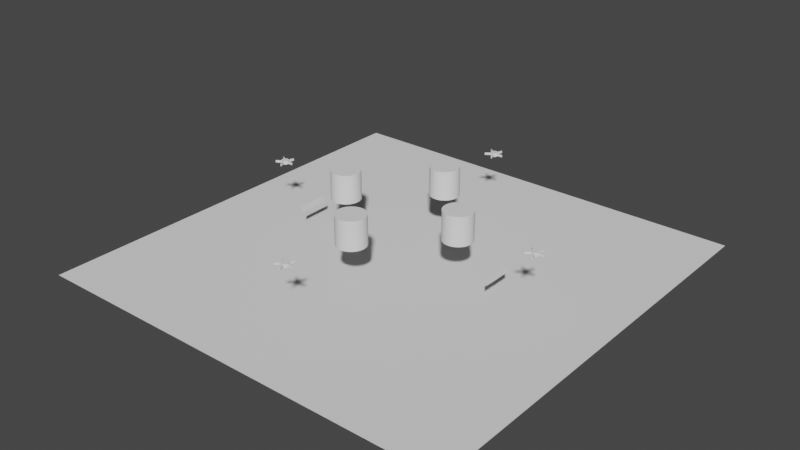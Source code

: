 # Source: fourFans_AMI_wall_large_.blend  (saved by Blender 2.93.20; exported with 4.5.12 LTS)
import bpy
from mathutils import Matrix  # noqa: F401  (used for matrix-valued properties, if any)

bpy.ops.wm.read_factory_settings(use_empty=True)
scene = bpy.context.scene
scene.name = 'Scene'

# ---- collections
col_fans = bpy.data.collections.new('fans'); scene.collection.children.link(col_fans)
col_ami = bpy.data.collections.new('AMI'); scene.collection.children.link(col_ami)

# ---- world
world_world = bpy.data.worlds.new('World'); scene.world = world_world
world_world.use_nodes = True; world_world.node_tree.nodes.clear()
_N = world_world.node_tree.nodes; _L = world_world.node_tree.links
n0 = _N.new('ShaderNodeOutputWorld'); n0.name = 'World Output'; n0.location = (300, 300)
n1 = _N.new('ShaderNodeBackground'); n1.name = 'Background'; n1.location = (10, 300)
n1.inputs[0].default_value = (0.05088, 0.05088, 0.05088, 1.0)
_L.new(n1.outputs[0], n0.inputs[0])
n0.is_active_output = True
world_world.color = (0.05088, 0.05088, 0.05088)
world_world.use_sun_shadow = False
world_world.sun_shadow_jitter_overblur = 0.0

# ---- meshes
me_cylinder = bpy.data.meshes.new('Cylinder')
me_cylinder.from_pydata([(0.009333, 0.04697, -0.01519), (2.974e-10, 0.04051, 0.025), (0.02006, 0.04348, -0.01519), (0.02381, 0.03277, 0.025), (0.04755, 0.005637, -0.01519), (0.03853, 0.01252, 0.025), (0.04755, -0.005637, -0.01519), (0.03853, -0.01252, 0.025), (0.02006, -0.04348, -0.01519), (0.02381, -0.03277, 0.025), (0.009333, -0.04697, -0.01519), (-4.074e-09, -0.04051, 0.025), (-0.03516, -0.03251, -0.01519), (-0.02381, -0.03277, 0.025), (-0.04178, -0.02339, -0.01519), (-0.03853, -0.01252, 0.025), (-0.04178, 0.02339, -0.01519), (-0.03853, 0.01252, 0.025), (-0.03516, 0.03251, -0.01519), (-0.02381, 0.03277, 0.025), (0.02006, 0.04348, 0.01519), (0.009333, 0.04697, 0.01519), (0.04755, 0.005637, 0.01519), (0.04755, -0.005637, 0.01519), (0.02006, -0.04348, 0.01519), (0.009333, -0.04697, 0.01519), (-0.03516, -0.03251, 0.01519), (-0.04178, -0.02339, 0.01519), (-0.04178, 0.02339, 0.01519), (-0.03516, 0.03251, 0.01519), (0.02381, 0.03277, 0.019), (2.25e-10, 0.04051, 0.019), (0.03853, 0.01252, 0.019), (0.03853, -0.01252, 0.019), (0.02381, -0.03277, 0.019), (-4.146e-09, -0.04051, 0.019), (-0.02381, -0.03277, 0.019), (-0.03853, -0.01252, 0.019), (-0.03853, 0.01252, 0.019), (-0.02381, 0.03277, 0.019), (0.0, 0.05, -0.025), (0.02939, 0.04045, -0.025), (0.02939, 0.04045, 0.025), (0.0, 0.05, 0.025), (0.04755, 0.01545, 0.025), (0.04755, 0.01545, -0.025), (0.04755, -0.01545, -0.025), (0.04755, -0.01545, 0.025), (0.02939, -0.04045, 0.025), (0.02939, -0.04045, -0.025), (-4.371e-09, -0.05, -0.025), (-4.371e-09, -0.05, 0.025), (-0.02939, -0.04045, 0.025), (-0.02939, -0.04045, -0.025), (-0.04755, -0.01545, -0.025), (-0.04755, -0.01545, 0.025), (-0.04755, 0.01545, 0.025), (-0.04755, 0.01545, -0.025), (-0.02939, 0.04045, -0.025), (-0.02939, 0.04045, 0.025), (0.03405, 0.1231, -0.01519), (0.04478, 0.1196, -0.01519), (0.04478, 0.1196, 0.01519), (0.03405, 0.1231, 0.01519), (0.1276, 0.005637, 0.01519), (0.1276, 0.005637, -0.01519), (0.1276, -0.005637, -0.01519), (0.1276, -0.005637, 0.01519), (0.04478, -0.1196, 0.01519), (0.04478, -0.1196, -0.01519), (0.03405, -0.1231, -0.01519), (0.03405, -0.1231, 0.01519), (-0.09988, -0.07953, 0.01519), (-0.09988, -0.07953, -0.01519), (-0.1065, -0.07041, -0.01519), (-0.1065, -0.07041, 0.01519), (-0.1065, 0.07041, 0.01519), (-0.1065, 0.07041, -0.01519), (-0.09988, 0.07953, -0.01519), (-0.09988, 0.07953, 0.01519), (0.03405, 0.1231, -0.01519), (0.04478, 0.1196, -0.01519), (0.04478, 0.1196, 0.01519), (0.03405, 0.1231, 0.01519), (0.1276, 0.005637, 0.01519), (0.1276, 0.005637, -0.01519), (0.1276, -0.005637, -0.01519), (0.1276, -0.005637, 0.01519), (0.04478, -0.1196, 0.01519), (0.04478, -0.1196, -0.01519), (0.03405, -0.1231, -0.01519), (0.03405, -0.1231, 0.01519), (-0.09988, -0.07953, 0.01519), (-0.09988, -0.07953, -0.01519), (-0.1065, -0.07041, -0.01519), (-0.1065, -0.07041, 0.01519), (-0.1065, 0.07041, 0.01519), (-0.1065, 0.07041, -0.01519), (-0.09988, 0.07953, -0.01519), (-0.09988, 0.07953, 0.01519), (-0.09988, -0.07953, 0.0), (-0.1065, -0.07041, 0.0), (-0.1032, -0.07497, 0.01519), (-0.1032, -0.07497, -0.01519)], [], [(18, 16, 77, 78), (41, 42, 44, 45), (0, 21, 63, 60), (46, 47, 48, 49), (10, 8, 69, 70), (50, 51, 52, 53), (16, 28, 76, 77), (54, 55, 56, 57), (13, 11, 35, 36), (21, 20, 62, 63), (58, 59, 43, 40), (40, 41, 45, 46, 49, 50, 53, 54, 57, 58), (1, 3, 42, 43), (3, 5, 44, 42), (5, 7, 47, 44), (7, 9, 48, 47), (9, 11, 51, 48), (11, 13, 52, 51), (13, 15, 55, 52), (15, 17, 56, 55), (17, 19, 59, 56), (19, 1, 43, 59), (7, 5, 32, 33), (1, 19, 39, 31), (15, 13, 36, 37), (9, 7, 33, 34), (3, 1, 31, 30), (17, 15, 37, 38), (11, 9, 34, 35), (5, 3, 30, 32), (19, 17, 38, 39), (0, 2, 41, 40), (20, 21, 43, 42), (21, 0, 40, 43), (2, 20, 42, 41), (22, 4, 45, 44), (4, 6, 46, 45), (23, 22, 44, 47), (6, 23, 47, 46), (24, 8, 49, 48), (8, 10, 50, 49), (25, 24, 48, 51), (10, 25, 51, 50), (26, 12, 53, 52), (12, 14, 54, 53), (27, 26, 52, 55), (14, 27, 55, 54), (28, 16, 57, 56), (16, 18, 58, 57), (29, 28, 56, 59), (18, 29, 59, 58), (61, 60, 80, 81), (67, 66, 86, 87), (72, 75, 95, 102, 92), (64, 67, 87, 84), (74, 73, 93, 103, 94), (24, 25, 71, 68), (20, 2, 61, 62), (28, 29, 79, 76), (25, 10, 70, 71), (4, 22, 64, 65), (29, 18, 78, 79), (12, 26, 72, 73), (6, 4, 65, 66), (14, 12, 73, 74), (22, 23, 67, 64), (26, 27, 75, 72), (23, 6, 66, 67), (2, 0, 60, 61), (27, 14, 74, 75), (8, 24, 68, 69), (80, 83, 82, 81), (85, 84, 87, 86), (89, 88, 91, 90), (93, 100, 92, 102, 95, 101, 94, 103), (97, 96, 99, 98), (75, 74, 94, 101, 95), (69, 68, 88, 89), (63, 62, 82, 83), (77, 76, 96, 97), (70, 69, 89, 90), (60, 63, 83, 80), (78, 77, 97, 98), (68, 71, 91, 88), (62, 61, 81, 82), (76, 79, 99, 96), (71, 70, 90, 91), (65, 64, 84, 85), (79, 78, 98, 99), (73, 72, 92, 100, 93), (66, 65, 85, 86), (3, 1, 19, 17, 15, 13, 11, 9, 7, 5)])
_uv = me_cylinder.uv_layers.new(name='UVMap')
_uv.uv.foreach_set('vector', [0.1318, 0.5981, 0.1682, 0.5981, 0.1682, 0.5981, 0.1318, 0.5981, 0.9, 0.5, 0.9, 1.0, 0.8, 1.0, 0.8, 0.5, 0.9682, 0.5981, 0.9682, 0.9019, 0.9682, 0.9019, 0.9682, 0.5981, 0.7, 0.5, 0.7, 1.0, 0.6, 1.0, 0.6, 0.5, 0.5318, 0.5981, 0.5682, 0.5981, 0.5682, 0.5981, 0.5318, 0.5981, 0.5, 0.5, 0.5, 1.0, 0.4, 1.0, 0.4, 0.5, 0.1682, 0.5981, 0.1682, 0.9019, 0.1682, 0.9019, 0.1682, 0.5981, 0.3, 0.5, 0.3, 1.0, 0.2, 1.0, 0.2, 0.5, 0.1357, 0.09269, 0.25, 0.05556, 0.25, 0.05556, 0.1357, 0.09269, 0.9682, 0.9019, 0.9318, 0.9019, 0.9318, 0.9019, 0.9682, 0.9019, 0.1, 0.5, 0.1, 1.0, -7.451e-08, 1.0, -7.451e-08, 0.5, 0.75, 0.49, 0.8911, 0.4442, 0.9783, 0.3242, 0.9783, 0.1758, 0.8911, 0.05584, 0.75, 0.01, 0.6089, 0.05584, 0.5217, 0.1758, 0.5217, 0.3242, 0.6089, 0.4442, 0.25, 0.4444, 0.3643, 0.4073, 0.3911, 0.4442, 0.25, 0.49, 0.3643, 0.4073, 0.4349, 0.3101, 0.4783, 0.3242, 0.3911, 0.4442, 0.4349, 0.3101, 0.4349, 0.1899, 0.4783, 0.1758, 0.4783, 0.3242, 0.4349, 0.1899, 0.3643, 0.09269, 0.3911, 0.05584, 0.4783, 0.1758, 0.3643, 0.09269, 0.25, 0.05556, 0.25, 0.01, 0.3911, 0.05584, 0.25, 0.05556, 0.1357, 0.09269, 0.1089, 0.05584, 0.25, 0.01, 0.1357, 0.09269, 0.06507, 0.1899, 0.02175, 0.1758, 0.1089, 0.05584, 0.06507, 0.1899, 0.06507, 0.3101, 0.02175, 0.3242, 0.02175, 0.1758, 0.06507, 0.3101, 0.1357, 0.4073, 0.1089, 0.4442, 0.02175, 0.3242, 0.1357, 0.4073, 0.25, 0.4444, 0.25, 0.49, 0.1089, 0.4442, 0.4349, 0.1899, 0.4349, 0.3101, 0.4349, 0.3101, 0.4349, 0.1899, 0.25, 0.4444, 0.1357, 0.4073, 0.1357, 0.4073, 0.25, 0.4444, 0.06507, 0.1899, 0.1357, 0.09269, 0.1357, 0.09269, 0.06507, 0.1899, 0.3643, 0.09269, 0.4349, 0.1899, 0.4349, 0.1899, 0.3643, 0.09269, 0.3643, 0.4073, 0.25, 0.4444, 0.25, 0.4444, 0.3643, 0.4073, 0.06507, 0.3101, 0.06507, 0.1899, 0.06507, 0.1899, 0.06507, 0.3101, 0.25, 0.05556, 0.3643, 0.09269, 0.3643, 0.09269, 0.25, 0.05556, 0.4349, 0.3101, 0.3643, 0.4073, 0.3643, 0.4073, 0.4349, 0.3101, 0.1357, 0.4073, 0.06507, 0.3101, 0.06507, 0.3101, 0.1357, 0.4073, 0.9682, 0.5981, 0.9318, 0.5981, 0.9, 0.5, 1.0, 0.5, 0.9318, 0.9019, 0.9682, 0.9019, 1.0, 1.0, 0.9, 1.0, 0.9682, 0.9019, 0.9682, 0.5981, 1.0, 0.5, 1.0, 1.0, 0.9318, 0.5981, 0.9318, 0.9019, 0.9, 1.0, 0.9, 0.5, 0.7682, 0.9019, 0.7682, 0.5981, 0.8, 0.5, 0.8, 1.0, 0.7682, 0.5981, 0.7318, 0.5981, 0.7, 0.5, 0.8, 0.5, 0.7318, 0.9019, 0.7682, 0.9019, 0.8, 1.0, 0.7, 1.0, 0.7318, 0.5981, 0.7318, 0.9019, 0.7, 1.0, 0.7, 0.5, 0.5682, 0.9019, 0.5682, 0.5981, 0.6, 0.5, 0.6, 1.0, 0.5682, 0.5981, 0.5318, 0.5981, 0.5, 0.5, 0.6, 0.5, 0.5318, 0.9019, 0.5682, 0.9019, 0.6, 1.0, 0.5, 1.0, 0.5318, 0.5981, 0.5318, 0.9019, 0.5, 1.0, 0.5, 0.5, 0.3682, 0.9019, 0.3682, 0.5981, 0.4, 0.5, 0.4, 1.0, 0.3682, 0.5981, 0.3318, 0.5981, 0.3, 0.5, 0.4, 0.5, 0.3318, 0.9019, 0.3682, 0.9019, 0.4, 1.0, 0.3, 1.0, 0.3318, 0.5981, 0.3318, 0.9019, 0.3, 1.0, 0.3, 0.5, 0.1682, 0.9019, 0.1682, 0.5981, 0.2, 0.5, 0.2, 1.0, 0.1682, 0.5981, 0.1318, 0.5981, 0.1, 0.5, 0.2, 0.5, 0.1318, 0.9019, 0.1682, 0.9019, 0.2, 1.0, 0.1, 1.0, 0.1318, 0.5981, 0.1318, 0.9019, 0.1, 1.0, 0.1, 0.5, 0.9318, 0.5981, 0.9682, 0.5981, 0.9682, 0.5981, 0.9318, 0.5981, 0.7318, 0.9019, 0.7318, 0.5981, 0.7318, 0.5981, 0.7318, 0.9019, 0.3682, 0.9019, 0.3318, 0.9019, 0.3318, 0.9019, 0.35, 0.9019, 0.3682, 0.9019, 0.7682, 0.9019, 0.7318, 0.9019, 0.7318, 0.9019, 0.7682, 0.9019, 0.3318, 0.5981, 0.3682, 0.5981, 0.3682, 0.5981, 0.35, 0.5981, 0.3318, 0.5981, 0.5682, 0.9019, 0.5318, 0.9019, 0.5318, 0.9019, 0.5682, 0.9019, 0.9318, 0.9019, 0.9318, 0.5981, 0.9318, 0.5981, 0.9318, 0.9019, 0.1682, 0.9019, 0.1318, 0.9019, 0.1318, 0.9019, 0.1682, 0.9019, 0.5318, 0.9019, 0.5318, 0.5981, 0.5318, 0.5981, 0.5318, 0.9019, 0.7682, 0.5981, 0.7682, 0.9019, 0.7682, 0.9019, 0.7682, 0.5981, 0.1318, 0.9019, 0.1318, 0.5981, 0.1318, 0.5981, 0.1318, 0.9019, 0.3682, 0.5981, 0.3682, 0.9019, 0.3682, 0.9019, 0.3682, 0.5981, 0.7318, 0.5981, 0.7682, 0.5981, 0.7682, 0.5981, 0.7318, 0.5981, 0.3318, 0.5981, 0.3682, 0.5981, 0.3682, 0.5981, 0.3318, 0.5981, 0.7682, 0.9019, 0.7318, 0.9019, 0.7318, 0.9019, 0.7682, 0.9019, 0.3682, 0.9019, 0.3318, 0.9019, 0.3318, 0.9019, 0.3682, 0.9019, 0.7318, 0.9019, 0.7318, 0.5981, 0.7318, 0.5981, 0.7318, 0.9019, 0.9318, 0.5981, 0.9682, 0.5981, 0.9682, 0.5981, 0.9318, 0.5981, 0.3318, 0.9019, 0.3318, 0.5981, 0.3318, 0.5981, 0.3318, 0.9019, 0.5682, 0.5981, 0.5682, 0.9019, 0.5682, 0.9019, 0.5682, 0.5981, 0.9682, 0.5981, 0.9682, 0.9019, 0.9318, 0.9019, 0.9318, 0.5981, 0.7682, 0.5981, 0.7682, 0.9019, 0.7318, 0.9019, 0.7318, 0.5981, 0.5682, 0.5981, 0.5682, 0.9019, 0.5318, 0.9019, 0.5318, 0.5981, 0.3682, 0.5981, 0.3682, 0.75, 0.3682, 0.9019, 0.35, 0.9019, 0.3318, 0.9019, 0.3318, 0.75, 0.3318, 0.5981, 0.35, 0.5981, 0.1682, 0.5981, 0.1682, 0.9019, 0.1318, 0.9019, 0.1318, 0.5981, 0.3318, 0.9019, 0.3318, 0.5981, 0.3318, 0.5981, 0.3318, 0.75, 0.3318, 0.9019, 0.5682, 0.5981, 0.5682, 0.9019, 0.5682, 0.9019, 0.5682, 0.5981, 0.9682, 0.9019, 0.9318, 0.9019, 0.9318, 0.9019, 0.9682, 0.9019, 0.1682, 0.5981, 0.1682, 0.9019, 0.1682, 0.9019, 0.1682, 0.5981, 0.5318, 0.5981, 0.5682, 0.5981, 0.5682, 0.5981, 0.5318, 0.5981, 0.9682, 0.5981, 0.9682, 0.9019, 0.9682, 0.9019, 0.9682, 0.5981, 0.1318, 0.5981, 0.1682, 0.5981, 0.1682, 0.5981, 0.1318, 0.5981, 0.5682, 0.9019, 0.5318, 0.9019, 0.5318, 0.9019, 0.5682, 0.9019, 0.9318, 0.9019, 0.9318, 0.5981, 0.9318, 0.5981, 0.9318, 0.9019, 0.1682, 0.9019, 0.1318, 0.9019, 0.1318, 0.9019, 0.1682, 0.9019, 0.5318, 0.9019, 0.5318, 0.5981, 0.5318, 0.5981, 0.5318, 0.9019, 0.7682, 0.5981, 0.7682, 0.9019, 0.7682, 0.9019, 0.7682, 0.5981, 0.1318, 0.9019, 0.1318, 0.5981, 0.1318, 0.5981, 0.1318, 0.9019, 0.3682, 0.5981, 0.3682, 0.9019, 0.3682, 0.9019, 0.3682, 0.75, 0.3682, 0.5981, 0.7318, 0.5981, 0.7682, 0.5981, 0.7682, 0.5981, 0.7318, 0.5981, 0.3643, 0.4073, 0.25, 0.4444, 0.1357, 0.4073, 0.06507, 0.3101, 0.06507, 0.1899, 0.1357, 0.09269, 0.25, 0.05556, 0.3643, 0.09269, 0.4349, 0.1899, 0.4349, 0.3101])
me_cylinder.use_remesh_fix_poles = True
me_cylinder.use_remesh_preserve_attributes = False
me_cylinder.update()
me_cylinder_001 = bpy.data.meshes.new('Cylinder.001')
me_cylinder_001.from_pydata([(0.009333, 0.04697, -0.01519), (2.974e-10, 0.04051, 0.025), (0.02006, 0.04348, -0.01519), (0.02381, 0.03277, 0.025), (0.04755, 0.005637, -0.01519), (0.03853, 0.01252, 0.025), (0.04755, -0.005637, -0.01519), (0.03853, -0.01252, 0.025), (0.02006, -0.04348, -0.01519), (0.02381, -0.03277, 0.025), (0.009333, -0.04697, -0.01519), (-4.074e-09, -0.04051, 0.025), (-0.03516, -0.03251, -0.01519), (-0.02381, -0.03277, 0.025), (-0.04178, -0.02339, -0.01519), (-0.03853, -0.01252, 0.025), (-0.04178, 0.02339, -0.01519), (-0.03853, 0.01252, 0.025), (-0.03516, 0.03251, -0.01519), (-0.02381, 0.03277, 0.025), (0.02006, 0.04348, 0.01519), (0.009333, 0.04697, 0.01519), (0.04755, 0.005637, 0.01519), (0.04755, -0.005637, 0.01519), (0.02006, -0.04348, 0.01519), (0.009333, -0.04697, 0.01519), (-0.03516, -0.03251, 0.01519), (-0.04178, -0.02339, 0.01519), (-0.04178, 0.02339, 0.01519), (-0.03516, 0.03251, 0.01519), (0.02381, 0.03277, 0.019), (2.25e-10, 0.04051, 0.019), (0.03853, 0.01252, 0.019), (0.03853, -0.01252, 0.019), (0.02381, -0.03277, 0.019), (-4.146e-09, -0.04051, 0.019), (-0.02381, -0.03277, 0.019), (-0.03853, -0.01252, 0.019), (-0.03853, 0.01252, 0.019), (-0.02381, 0.03277, 0.019), (0.0, 0.05, -0.025), (0.02939, 0.04045, -0.025), (0.02939, 0.04045, 0.025), (0.0, 0.05, 0.025), (0.04755, 0.01545, 0.025), (0.04755, 0.01545, -0.025), (0.04755, -0.01545, -0.025), (0.04755, -0.01545, 0.025), (0.02939, -0.04045, 0.025), (0.02939, -0.04045, -0.025), (-4.371e-09, -0.05, -0.025), (-4.371e-09, -0.05, 0.025), (-0.02939, -0.04045, 0.025), (-0.02939, -0.04045, -0.025), (-0.04755, -0.01545, -0.025), (-0.04755, -0.01545, 0.025), (-0.04755, 0.01545, 0.025), (-0.04755, 0.01545, -0.025), (-0.02939, 0.04045, -0.025), (-0.02939, 0.04045, 0.025), (0.03405, 0.1231, -0.01519), (0.04478, 0.1196, -0.01519), (0.04478, 0.1196, 0.01519), (0.03405, 0.1231, 0.01519), (0.1276, 0.005637, 0.01519), (0.1276, 0.005637, -0.01519), (0.1276, -0.005637, -0.01519), (0.1276, -0.005637, 0.01519), (0.04478, -0.1196, 0.01519), (0.04478, -0.1196, -0.01519), (0.03405, -0.1231, -0.01519), (0.03405, -0.1231, 0.01519), (-0.09988, -0.07953, 0.01519), (-0.09988, -0.07953, -0.01519), (-0.1065, -0.07041, -0.01519), (-0.1065, -0.07041, 0.01519), (-0.1065, 0.07041, 0.01519), (-0.1065, 0.07041, -0.01519), (-0.09988, 0.07953, -0.01519), (-0.09988, 0.07953, 0.01519), (0.03405, 0.1231, -0.01519), (0.04478, 0.1196, -0.01519), (0.04478, 0.1196, 0.01519), (0.03405, 0.1231, 0.01519), (0.1276, 0.005637, 0.01519), (0.1276, 0.005637, -0.01519), (0.1276, -0.005637, -0.01519), (0.1276, -0.005637, 0.01519), (0.04478, -0.1196, 0.01519), (0.04478, -0.1196, -0.01519), (0.03405, -0.1231, -0.01519), (0.03405, -0.1231, 0.01519), (-0.09988, -0.07953, 0.01519), (-0.09988, -0.07953, -0.01519), (-0.1065, -0.07041, -0.01519), (-0.1065, -0.07041, 0.01519), (-0.1065, 0.07041, 0.01519), (-0.1065, 0.07041, -0.01519), (-0.09988, 0.07953, -0.01519), (-0.09988, 0.07953, 0.01519), (-0.09988, -0.07953, 0.0), (-0.1065, -0.07041, 0.0), (-0.1032, -0.07497, 0.01519), (-0.1032, -0.07497, -0.01519)], [], [(18, 16, 77, 78), (41, 42, 44, 45), (0, 21, 63, 60), (46, 47, 48, 49), (10, 8, 69, 70), (50, 51, 52, 53), (16, 28, 76, 77), (54, 55, 56, 57), (13, 11, 35, 36), (21, 20, 62, 63), (58, 59, 43, 40), (40, 41, 45, 46, 49, 50, 53, 54, 57, 58), (1, 3, 42, 43), (3, 5, 44, 42), (5, 7, 47, 44), (7, 9, 48, 47), (9, 11, 51, 48), (11, 13, 52, 51), (13, 15, 55, 52), (15, 17, 56, 55), (17, 19, 59, 56), (19, 1, 43, 59), (7, 5, 32, 33), (1, 19, 39, 31), (15, 13, 36, 37), (9, 7, 33, 34), (3, 1, 31, 30), (17, 15, 37, 38), (11, 9, 34, 35), (5, 3, 30, 32), (19, 17, 38, 39), (0, 2, 41, 40), (20, 21, 43, 42), (21, 0, 40, 43), (2, 20, 42, 41), (22, 4, 45, 44), (4, 6, 46, 45), (23, 22, 44, 47), (6, 23, 47, 46), (24, 8, 49, 48), (8, 10, 50, 49), (25, 24, 48, 51), (10, 25, 51, 50), (26, 12, 53, 52), (12, 14, 54, 53), (27, 26, 52, 55), (14, 27, 55, 54), (28, 16, 57, 56), (16, 18, 58, 57), (29, 28, 56, 59), (18, 29, 59, 58), (61, 60, 80, 81), (67, 66, 86, 87), (72, 75, 95, 102, 92), (64, 67, 87, 84), (74, 73, 93, 103, 94), (24, 25, 71, 68), (20, 2, 61, 62), (28, 29, 79, 76), (25, 10, 70, 71), (4, 22, 64, 65), (29, 18, 78, 79), (12, 26, 72, 73), (6, 4, 65, 66), (14, 12, 73, 74), (22, 23, 67, 64), (26, 27, 75, 72), (23, 6, 66, 67), (2, 0, 60, 61), (27, 14, 74, 75), (8, 24, 68, 69), (80, 83, 82, 81), (85, 84, 87, 86), (89, 88, 91, 90), (93, 100, 92, 102, 95, 101, 94, 103), (97, 96, 99, 98), (75, 74, 94, 101, 95), (69, 68, 88, 89), (63, 62, 82, 83), (77, 76, 96, 97), (70, 69, 89, 90), (60, 63, 83, 80), (78, 77, 97, 98), (68, 71, 91, 88), (62, 61, 81, 82), (76, 79, 99, 96), (71, 70, 90, 91), (65, 64, 84, 85), (79, 78, 98, 99), (73, 72, 92, 100, 93), (66, 65, 85, 86), (3, 1, 19, 17, 15, 13, 11, 9, 7, 5)])
_uv = me_cylinder_001.uv_layers.new(name='UVMap')
_uv.uv.foreach_set('vector', [0.1318, 0.5981, 0.1682, 0.5981, 0.1682, 0.5981, 0.1318, 0.5981, 0.9, 0.5, 0.9, 1.0, 0.8, 1.0, 0.8, 0.5, 0.9682, 0.5981, 0.9682, 0.9019, 0.9682, 0.9019, 0.9682, 0.5981, 0.7, 0.5, 0.7, 1.0, 0.6, 1.0, 0.6, 0.5, 0.5318, 0.5981, 0.5682, 0.5981, 0.5682, 0.5981, 0.5318, 0.5981, 0.5, 0.5, 0.5, 1.0, 0.4, 1.0, 0.4, 0.5, 0.1682, 0.5981, 0.1682, 0.9019, 0.1682, 0.9019, 0.1682, 0.5981, 0.3, 0.5, 0.3, 1.0, 0.2, 1.0, 0.2, 0.5, 0.1357, 0.09269, 0.25, 0.05556, 0.25, 0.05556, 0.1357, 0.09269, 0.9682, 0.9019, 0.9318, 0.9019, 0.9318, 0.9019, 0.9682, 0.9019, 0.1, 0.5, 0.1, 1.0, -7.451e-08, 1.0, -7.451e-08, 0.5, 0.75, 0.49, 0.8911, 0.4442, 0.9783, 0.3242, 0.9783, 0.1758, 0.8911, 0.05584, 0.75, 0.01, 0.6089, 0.05584, 0.5217, 0.1758, 0.5217, 0.3242, 0.6089, 0.4442, 0.25, 0.4444, 0.3643, 0.4073, 0.3911, 0.4442, 0.25, 0.49, 0.3643, 0.4073, 0.4349, 0.3101, 0.4783, 0.3242, 0.3911, 0.4442, 0.4349, 0.3101, 0.4349, 0.1899, 0.4783, 0.1758, 0.4783, 0.3242, 0.4349, 0.1899, 0.3643, 0.09269, 0.3911, 0.05584, 0.4783, 0.1758, 0.3643, 0.09269, 0.25, 0.05556, 0.25, 0.01, 0.3911, 0.05584, 0.25, 0.05556, 0.1357, 0.09269, 0.1089, 0.05584, 0.25, 0.01, 0.1357, 0.09269, 0.06507, 0.1899, 0.02175, 0.1758, 0.1089, 0.05584, 0.06507, 0.1899, 0.06507, 0.3101, 0.02175, 0.3242, 0.02175, 0.1758, 0.06507, 0.3101, 0.1357, 0.4073, 0.1089, 0.4442, 0.02175, 0.3242, 0.1357, 0.4073, 0.25, 0.4444, 0.25, 0.49, 0.1089, 0.4442, 0.4349, 0.1899, 0.4349, 0.3101, 0.4349, 0.3101, 0.4349, 0.1899, 0.25, 0.4444, 0.1357, 0.4073, 0.1357, 0.4073, 0.25, 0.4444, 0.06507, 0.1899, 0.1357, 0.09269, 0.1357, 0.09269, 0.06507, 0.1899, 0.3643, 0.09269, 0.4349, 0.1899, 0.4349, 0.1899, 0.3643, 0.09269, 0.3643, 0.4073, 0.25, 0.4444, 0.25, 0.4444, 0.3643, 0.4073, 0.06507, 0.3101, 0.06507, 0.1899, 0.06507, 0.1899, 0.06507, 0.3101, 0.25, 0.05556, 0.3643, 0.09269, 0.3643, 0.09269, 0.25, 0.05556, 0.4349, 0.3101, 0.3643, 0.4073, 0.3643, 0.4073, 0.4349, 0.3101, 0.1357, 0.4073, 0.06507, 0.3101, 0.06507, 0.3101, 0.1357, 0.4073, 0.9682, 0.5981, 0.9318, 0.5981, 0.9, 0.5, 1.0, 0.5, 0.9318, 0.9019, 0.9682, 0.9019, 1.0, 1.0, 0.9, 1.0, 0.9682, 0.9019, 0.9682, 0.5981, 1.0, 0.5, 1.0, 1.0, 0.9318, 0.5981, 0.9318, 0.9019, 0.9, 1.0, 0.9, 0.5, 0.7682, 0.9019, 0.7682, 0.5981, 0.8, 0.5, 0.8, 1.0, 0.7682, 0.5981, 0.7318, 0.5981, 0.7, 0.5, 0.8, 0.5, 0.7318, 0.9019, 0.7682, 0.9019, 0.8, 1.0, 0.7, 1.0, 0.7318, 0.5981, 0.7318, 0.9019, 0.7, 1.0, 0.7, 0.5, 0.5682, 0.9019, 0.5682, 0.5981, 0.6, 0.5, 0.6, 1.0, 0.5682, 0.5981, 0.5318, 0.5981, 0.5, 0.5, 0.6, 0.5, 0.5318, 0.9019, 0.5682, 0.9019, 0.6, 1.0, 0.5, 1.0, 0.5318, 0.5981, 0.5318, 0.9019, 0.5, 1.0, 0.5, 0.5, 0.3682, 0.9019, 0.3682, 0.5981, 0.4, 0.5, 0.4, 1.0, 0.3682, 0.5981, 0.3318, 0.5981, 0.3, 0.5, 0.4, 0.5, 0.3318, 0.9019, 0.3682, 0.9019, 0.4, 1.0, 0.3, 1.0, 0.3318, 0.5981, 0.3318, 0.9019, 0.3, 1.0, 0.3, 0.5, 0.1682, 0.9019, 0.1682, 0.5981, 0.2, 0.5, 0.2, 1.0, 0.1682, 0.5981, 0.1318, 0.5981, 0.1, 0.5, 0.2, 0.5, 0.1318, 0.9019, 0.1682, 0.9019, 0.2, 1.0, 0.1, 1.0, 0.1318, 0.5981, 0.1318, 0.9019, 0.1, 1.0, 0.1, 0.5, 0.9318, 0.5981, 0.9682, 0.5981, 0.9682, 0.5981, 0.9318, 0.5981, 0.7318, 0.9019, 0.7318, 0.5981, 0.7318, 0.5981, 0.7318, 0.9019, 0.3682, 0.9019, 0.3318, 0.9019, 0.3318, 0.9019, 0.35, 0.9019, 0.3682, 0.9019, 0.7682, 0.9019, 0.7318, 0.9019, 0.7318, 0.9019, 0.7682, 0.9019, 0.3318, 0.5981, 0.3682, 0.5981, 0.3682, 0.5981, 0.35, 0.5981, 0.3318, 0.5981, 0.5682, 0.9019, 0.5318, 0.9019, 0.5318, 0.9019, 0.5682, 0.9019, 0.9318, 0.9019, 0.9318, 0.5981, 0.9318, 0.5981, 0.9318, 0.9019, 0.1682, 0.9019, 0.1318, 0.9019, 0.1318, 0.9019, 0.1682, 0.9019, 0.5318, 0.9019, 0.5318, 0.5981, 0.5318, 0.5981, 0.5318, 0.9019, 0.7682, 0.5981, 0.7682, 0.9019, 0.7682, 0.9019, 0.7682, 0.5981, 0.1318, 0.9019, 0.1318, 0.5981, 0.1318, 0.5981, 0.1318, 0.9019, 0.3682, 0.5981, 0.3682, 0.9019, 0.3682, 0.9019, 0.3682, 0.5981, 0.7318, 0.5981, 0.7682, 0.5981, 0.7682, 0.5981, 0.7318, 0.5981, 0.3318, 0.5981, 0.3682, 0.5981, 0.3682, 0.5981, 0.3318, 0.5981, 0.7682, 0.9019, 0.7318, 0.9019, 0.7318, 0.9019, 0.7682, 0.9019, 0.3682, 0.9019, 0.3318, 0.9019, 0.3318, 0.9019, 0.3682, 0.9019, 0.7318, 0.9019, 0.7318, 0.5981, 0.7318, 0.5981, 0.7318, 0.9019, 0.9318, 0.5981, 0.9682, 0.5981, 0.9682, 0.5981, 0.9318, 0.5981, 0.3318, 0.9019, 0.3318, 0.5981, 0.3318, 0.5981, 0.3318, 0.9019, 0.5682, 0.5981, 0.5682, 0.9019, 0.5682, 0.9019, 0.5682, 0.5981, 0.9682, 0.5981, 0.9682, 0.9019, 0.9318, 0.9019, 0.9318, 0.5981, 0.7682, 0.5981, 0.7682, 0.9019, 0.7318, 0.9019, 0.7318, 0.5981, 0.5682, 0.5981, 0.5682, 0.9019, 0.5318, 0.9019, 0.5318, 0.5981, 0.3682, 0.5981, 0.3682, 0.75, 0.3682, 0.9019, 0.35, 0.9019, 0.3318, 0.9019, 0.3318, 0.75, 0.3318, 0.5981, 0.35, 0.5981, 0.1682, 0.5981, 0.1682, 0.9019, 0.1318, 0.9019, 0.1318, 0.5981, 0.3318, 0.9019, 0.3318, 0.5981, 0.3318, 0.5981, 0.3318, 0.75, 0.3318, 0.9019, 0.5682, 0.5981, 0.5682, 0.9019, 0.5682, 0.9019, 0.5682, 0.5981, 0.9682, 0.9019, 0.9318, 0.9019, 0.9318, 0.9019, 0.9682, 0.9019, 0.1682, 0.5981, 0.1682, 0.9019, 0.1682, 0.9019, 0.1682, 0.5981, 0.5318, 0.5981, 0.5682, 0.5981, 0.5682, 0.5981, 0.5318, 0.5981, 0.9682, 0.5981, 0.9682, 0.9019, 0.9682, 0.9019, 0.9682, 0.5981, 0.1318, 0.5981, 0.1682, 0.5981, 0.1682, 0.5981, 0.1318, 0.5981, 0.5682, 0.9019, 0.5318, 0.9019, 0.5318, 0.9019, 0.5682, 0.9019, 0.9318, 0.9019, 0.9318, 0.5981, 0.9318, 0.5981, 0.9318, 0.9019, 0.1682, 0.9019, 0.1318, 0.9019, 0.1318, 0.9019, 0.1682, 0.9019, 0.5318, 0.9019, 0.5318, 0.5981, 0.5318, 0.5981, 0.5318, 0.9019, 0.7682, 0.5981, 0.7682, 0.9019, 0.7682, 0.9019, 0.7682, 0.5981, 0.1318, 0.9019, 0.1318, 0.5981, 0.1318, 0.5981, 0.1318, 0.9019, 0.3682, 0.5981, 0.3682, 0.9019, 0.3682, 0.9019, 0.3682, 0.75, 0.3682, 0.5981, 0.7318, 0.5981, 0.7682, 0.5981, 0.7682, 0.5981, 0.7318, 0.5981, 0.3643, 0.4073, 0.25, 0.4444, 0.1357, 0.4073, 0.06507, 0.3101, 0.06507, 0.1899, 0.1357, 0.09269, 0.25, 0.05556, 0.3643, 0.09269, 0.4349, 0.1899, 0.4349, 0.3101])
me_cylinder_001.use_remesh_fix_poles = True
me_cylinder_001.use_remesh_preserve_attributes = False
me_cylinder_001.update()
me_cylinder_002 = bpy.data.meshes.new('Cylinder.002')
me_cylinder_002.from_pydata([(0.009333, 0.04697, -0.01519), (2.974e-10, 0.04051, 0.025), (0.02006, 0.04348, -0.01519), (0.02381, 0.03277, 0.025), (0.04755, 0.005637, -0.01519), (0.03853, 0.01252, 0.025), (0.04755, -0.005637, -0.01519), (0.03853, -0.01252, 0.025), (0.02006, -0.04348, -0.01519), (0.02381, -0.03277, 0.025), (0.009333, -0.04697, -0.01519), (-4.074e-09, -0.04051, 0.025), (-0.03516, -0.03251, -0.01519), (-0.02381, -0.03277, 0.025), (-0.04178, -0.02339, -0.01519), (-0.03853, -0.01252, 0.025), (-0.04178, 0.02339, -0.01519), (-0.03853, 0.01252, 0.025), (-0.03516, 0.03251, -0.01519), (-0.02381, 0.03277, 0.025), (0.02006, 0.04348, 0.01519), (0.009333, 0.04697, 0.01519), (0.04755, 0.005637, 0.01519), (0.04755, -0.005637, 0.01519), (0.02006, -0.04348, 0.01519), (0.009333, -0.04697, 0.01519), (-0.03516, -0.03251, 0.01519), (-0.04178, -0.02339, 0.01519), (-0.04178, 0.02339, 0.01519), (-0.03516, 0.03251, 0.01519), (0.02381, 0.03277, 0.019), (2.25e-10, 0.04051, 0.019), (0.03853, 0.01252, 0.019), (0.03853, -0.01252, 0.019), (0.02381, -0.03277, 0.019), (-4.146e-09, -0.04051, 0.019), (-0.02381, -0.03277, 0.019), (-0.03853, -0.01252, 0.019), (-0.03853, 0.01252, 0.019), (-0.02381, 0.03277, 0.019), (0.0, 0.05, -0.025), (0.02939, 0.04045, -0.025), (0.02939, 0.04045, 0.025), (0.0, 0.05, 0.025), (0.04755, 0.01545, 0.025), (0.04755, 0.01545, -0.025), (0.04755, -0.01545, -0.025), (0.04755, -0.01545, 0.025), (0.02939, -0.04045, 0.025), (0.02939, -0.04045, -0.025), (-4.371e-09, -0.05, -0.025), (-4.371e-09, -0.05, 0.025), (-0.02939, -0.04045, 0.025), (-0.02939, -0.04045, -0.025), (-0.04755, -0.01545, -0.025), (-0.04755, -0.01545, 0.025), (-0.04755, 0.01545, 0.025), (-0.04755, 0.01545, -0.025), (-0.02939, 0.04045, -0.025), (-0.02939, 0.04045, 0.025), (0.03405, 0.1231, -0.01519), (0.04478, 0.1196, -0.01519), (0.04478, 0.1196, 0.01519), (0.03405, 0.1231, 0.01519), (0.1276, 0.005637, 0.01519), (0.1276, 0.005637, -0.01519), (0.1276, -0.005637, -0.01519), (0.1276, -0.005637, 0.01519), (0.04478, -0.1196, 0.01519), (0.04478, -0.1196, -0.01519), (0.03405, -0.1231, -0.01519), (0.03405, -0.1231, 0.01519), (-0.09988, -0.07953, 0.01519), (-0.09988, -0.07953, -0.01519), (-0.1065, -0.07041, -0.01519), (-0.1065, -0.07041, 0.01519), (-0.1065, 0.07041, 0.01519), (-0.1065, 0.07041, -0.01519), (-0.09988, 0.07953, -0.01519), (-0.09988, 0.07953, 0.01519), (0.03405, 0.1231, -0.01519), (0.04478, 0.1196, -0.01519), (0.04478, 0.1196, 0.01519), (0.03405, 0.1231, 0.01519), (0.1276, 0.005637, 0.01519), (0.1276, 0.005637, -0.01519), (0.1276, -0.005637, -0.01519), (0.1276, -0.005637, 0.01519), (0.04478, -0.1196, 0.01519), (0.04478, -0.1196, -0.01519), (0.03405, -0.1231, -0.01519), (0.03405, -0.1231, 0.01519), (-0.09988, -0.07953, 0.01519), (-0.09988, -0.07953, -0.01519), (-0.1065, -0.07041, -0.01519), (-0.1065, -0.07041, 0.01519), (-0.1065, 0.07041, 0.01519), (-0.1065, 0.07041, -0.01519), (-0.09988, 0.07953, -0.01519), (-0.09988, 0.07953, 0.01519), (-0.09988, -0.07953, 0.0), (-0.1065, -0.07041, 0.0), (-0.1032, -0.07497, 0.01519), (-0.1032, -0.07497, -0.01519)], [], [(18, 16, 77, 78), (41, 42, 44, 45), (0, 21, 63, 60), (46, 47, 48, 49), (10, 8, 69, 70), (50, 51, 52, 53), (16, 28, 76, 77), (54, 55, 56, 57), (13, 11, 35, 36), (21, 20, 62, 63), (58, 59, 43, 40), (40, 41, 45, 46, 49, 50, 53, 54, 57, 58), (1, 3, 42, 43), (3, 5, 44, 42), (5, 7, 47, 44), (7, 9, 48, 47), (9, 11, 51, 48), (11, 13, 52, 51), (13, 15, 55, 52), (15, 17, 56, 55), (17, 19, 59, 56), (19, 1, 43, 59), (7, 5, 32, 33), (1, 19, 39, 31), (15, 13, 36, 37), (9, 7, 33, 34), (3, 1, 31, 30), (17, 15, 37, 38), (11, 9, 34, 35), (5, 3, 30, 32), (19, 17, 38, 39), (0, 2, 41, 40), (20, 21, 43, 42), (21, 0, 40, 43), (2, 20, 42, 41), (22, 4, 45, 44), (4, 6, 46, 45), (23, 22, 44, 47), (6, 23, 47, 46), (24, 8, 49, 48), (8, 10, 50, 49), (25, 24, 48, 51), (10, 25, 51, 50), (26, 12, 53, 52), (12, 14, 54, 53), (27, 26, 52, 55), (14, 27, 55, 54), (28, 16, 57, 56), (16, 18, 58, 57), (29, 28, 56, 59), (18, 29, 59, 58), (61, 60, 80, 81), (67, 66, 86, 87), (72, 75, 95, 102, 92), (64, 67, 87, 84), (74, 73, 93, 103, 94), (24, 25, 71, 68), (20, 2, 61, 62), (28, 29, 79, 76), (25, 10, 70, 71), (4, 22, 64, 65), (29, 18, 78, 79), (12, 26, 72, 73), (6, 4, 65, 66), (14, 12, 73, 74), (22, 23, 67, 64), (26, 27, 75, 72), (23, 6, 66, 67), (2, 0, 60, 61), (27, 14, 74, 75), (8, 24, 68, 69), (80, 83, 82, 81), (85, 84, 87, 86), (89, 88, 91, 90), (93, 100, 92, 102, 95, 101, 94, 103), (97, 96, 99, 98), (75, 74, 94, 101, 95), (69, 68, 88, 89), (63, 62, 82, 83), (77, 76, 96, 97), (70, 69, 89, 90), (60, 63, 83, 80), (78, 77, 97, 98), (68, 71, 91, 88), (62, 61, 81, 82), (76, 79, 99, 96), (71, 70, 90, 91), (65, 64, 84, 85), (79, 78, 98, 99), (73, 72, 92, 100, 93), (66, 65, 85, 86), (3, 1, 19, 17, 15, 13, 11, 9, 7, 5)])
_uv = me_cylinder_002.uv_layers.new(name='UVMap')
_uv.uv.foreach_set('vector', [0.1318, 0.5981, 0.1682, 0.5981, 0.1682, 0.5981, 0.1318, 0.5981, 0.9, 0.5, 0.9, 1.0, 0.8, 1.0, 0.8, 0.5, 0.9682, 0.5981, 0.9682, 0.9019, 0.9682, 0.9019, 0.9682, 0.5981, 0.7, 0.5, 0.7, 1.0, 0.6, 1.0, 0.6, 0.5, 0.5318, 0.5981, 0.5682, 0.5981, 0.5682, 0.5981, 0.5318, 0.5981, 0.5, 0.5, 0.5, 1.0, 0.4, 1.0, 0.4, 0.5, 0.1682, 0.5981, 0.1682, 0.9019, 0.1682, 0.9019, 0.1682, 0.5981, 0.3, 0.5, 0.3, 1.0, 0.2, 1.0, 0.2, 0.5, 0.1357, 0.09269, 0.25, 0.05556, 0.25, 0.05556, 0.1357, 0.09269, 0.9682, 0.9019, 0.9318, 0.9019, 0.9318, 0.9019, 0.9682, 0.9019, 0.1, 0.5, 0.1, 1.0, -7.451e-08, 1.0, -7.451e-08, 0.5, 0.75, 0.49, 0.8911, 0.4442, 0.9783, 0.3242, 0.9783, 0.1758, 0.8911, 0.05584, 0.75, 0.01, 0.6089, 0.05584, 0.5217, 0.1758, 0.5217, 0.3242, 0.6089, 0.4442, 0.25, 0.4444, 0.3643, 0.4073, 0.3911, 0.4442, 0.25, 0.49, 0.3643, 0.4073, 0.4349, 0.3101, 0.4783, 0.3242, 0.3911, 0.4442, 0.4349, 0.3101, 0.4349, 0.1899, 0.4783, 0.1758, 0.4783, 0.3242, 0.4349, 0.1899, 0.3643, 0.09269, 0.3911, 0.05584, 0.4783, 0.1758, 0.3643, 0.09269, 0.25, 0.05556, 0.25, 0.01, 0.3911, 0.05584, 0.25, 0.05556, 0.1357, 0.09269, 0.1089, 0.05584, 0.25, 0.01, 0.1357, 0.09269, 0.06507, 0.1899, 0.02175, 0.1758, 0.1089, 0.05584, 0.06507, 0.1899, 0.06507, 0.3101, 0.02175, 0.3242, 0.02175, 0.1758, 0.06507, 0.3101, 0.1357, 0.4073, 0.1089, 0.4442, 0.02175, 0.3242, 0.1357, 0.4073, 0.25, 0.4444, 0.25, 0.49, 0.1089, 0.4442, 0.4349, 0.1899, 0.4349, 0.3101, 0.4349, 0.3101, 0.4349, 0.1899, 0.25, 0.4444, 0.1357, 0.4073, 0.1357, 0.4073, 0.25, 0.4444, 0.06507, 0.1899, 0.1357, 0.09269, 0.1357, 0.09269, 0.06507, 0.1899, 0.3643, 0.09269, 0.4349, 0.1899, 0.4349, 0.1899, 0.3643, 0.09269, 0.3643, 0.4073, 0.25, 0.4444, 0.25, 0.4444, 0.3643, 0.4073, 0.06507, 0.3101, 0.06507, 0.1899, 0.06507, 0.1899, 0.06507, 0.3101, 0.25, 0.05556, 0.3643, 0.09269, 0.3643, 0.09269, 0.25, 0.05556, 0.4349, 0.3101, 0.3643, 0.4073, 0.3643, 0.4073, 0.4349, 0.3101, 0.1357, 0.4073, 0.06507, 0.3101, 0.06507, 0.3101, 0.1357, 0.4073, 0.9682, 0.5981, 0.9318, 0.5981, 0.9, 0.5, 1.0, 0.5, 0.9318, 0.9019, 0.9682, 0.9019, 1.0, 1.0, 0.9, 1.0, 0.9682, 0.9019, 0.9682, 0.5981, 1.0, 0.5, 1.0, 1.0, 0.9318, 0.5981, 0.9318, 0.9019, 0.9, 1.0, 0.9, 0.5, 0.7682, 0.9019, 0.7682, 0.5981, 0.8, 0.5, 0.8, 1.0, 0.7682, 0.5981, 0.7318, 0.5981, 0.7, 0.5, 0.8, 0.5, 0.7318, 0.9019, 0.7682, 0.9019, 0.8, 1.0, 0.7, 1.0, 0.7318, 0.5981, 0.7318, 0.9019, 0.7, 1.0, 0.7, 0.5, 0.5682, 0.9019, 0.5682, 0.5981, 0.6, 0.5, 0.6, 1.0, 0.5682, 0.5981, 0.5318, 0.5981, 0.5, 0.5, 0.6, 0.5, 0.5318, 0.9019, 0.5682, 0.9019, 0.6, 1.0, 0.5, 1.0, 0.5318, 0.5981, 0.5318, 0.9019, 0.5, 1.0, 0.5, 0.5, 0.3682, 0.9019, 0.3682, 0.5981, 0.4, 0.5, 0.4, 1.0, 0.3682, 0.5981, 0.3318, 0.5981, 0.3, 0.5, 0.4, 0.5, 0.3318, 0.9019, 0.3682, 0.9019, 0.4, 1.0, 0.3, 1.0, 0.3318, 0.5981, 0.3318, 0.9019, 0.3, 1.0, 0.3, 0.5, 0.1682, 0.9019, 0.1682, 0.5981, 0.2, 0.5, 0.2, 1.0, 0.1682, 0.5981, 0.1318, 0.5981, 0.1, 0.5, 0.2, 0.5, 0.1318, 0.9019, 0.1682, 0.9019, 0.2, 1.0, 0.1, 1.0, 0.1318, 0.5981, 0.1318, 0.9019, 0.1, 1.0, 0.1, 0.5, 0.9318, 0.5981, 0.9682, 0.5981, 0.9682, 0.5981, 0.9318, 0.5981, 0.7318, 0.9019, 0.7318, 0.5981, 0.7318, 0.5981, 0.7318, 0.9019, 0.3682, 0.9019, 0.3318, 0.9019, 0.3318, 0.9019, 0.35, 0.9019, 0.3682, 0.9019, 0.7682, 0.9019, 0.7318, 0.9019, 0.7318, 0.9019, 0.7682, 0.9019, 0.3318, 0.5981, 0.3682, 0.5981, 0.3682, 0.5981, 0.35, 0.5981, 0.3318, 0.5981, 0.5682, 0.9019, 0.5318, 0.9019, 0.5318, 0.9019, 0.5682, 0.9019, 0.9318, 0.9019, 0.9318, 0.5981, 0.9318, 0.5981, 0.9318, 0.9019, 0.1682, 0.9019, 0.1318, 0.9019, 0.1318, 0.9019, 0.1682, 0.9019, 0.5318, 0.9019, 0.5318, 0.5981, 0.5318, 0.5981, 0.5318, 0.9019, 0.7682, 0.5981, 0.7682, 0.9019, 0.7682, 0.9019, 0.7682, 0.5981, 0.1318, 0.9019, 0.1318, 0.5981, 0.1318, 0.5981, 0.1318, 0.9019, 0.3682, 0.5981, 0.3682, 0.9019, 0.3682, 0.9019, 0.3682, 0.5981, 0.7318, 0.5981, 0.7682, 0.5981, 0.7682, 0.5981, 0.7318, 0.5981, 0.3318, 0.5981, 0.3682, 0.5981, 0.3682, 0.5981, 0.3318, 0.5981, 0.7682, 0.9019, 0.7318, 0.9019, 0.7318, 0.9019, 0.7682, 0.9019, 0.3682, 0.9019, 0.3318, 0.9019, 0.3318, 0.9019, 0.3682, 0.9019, 0.7318, 0.9019, 0.7318, 0.5981, 0.7318, 0.5981, 0.7318, 0.9019, 0.9318, 0.5981, 0.9682, 0.5981, 0.9682, 0.5981, 0.9318, 0.5981, 0.3318, 0.9019, 0.3318, 0.5981, 0.3318, 0.5981, 0.3318, 0.9019, 0.5682, 0.5981, 0.5682, 0.9019, 0.5682, 0.9019, 0.5682, 0.5981, 0.9682, 0.5981, 0.9682, 0.9019, 0.9318, 0.9019, 0.9318, 0.5981, 0.7682, 0.5981, 0.7682, 0.9019, 0.7318, 0.9019, 0.7318, 0.5981, 0.5682, 0.5981, 0.5682, 0.9019, 0.5318, 0.9019, 0.5318, 0.5981, 0.3682, 0.5981, 0.3682, 0.75, 0.3682, 0.9019, 0.35, 0.9019, 0.3318, 0.9019, 0.3318, 0.75, 0.3318, 0.5981, 0.35, 0.5981, 0.1682, 0.5981, 0.1682, 0.9019, 0.1318, 0.9019, 0.1318, 0.5981, 0.3318, 0.9019, 0.3318, 0.5981, 0.3318, 0.5981, 0.3318, 0.75, 0.3318, 0.9019, 0.5682, 0.5981, 0.5682, 0.9019, 0.5682, 0.9019, 0.5682, 0.5981, 0.9682, 0.9019, 0.9318, 0.9019, 0.9318, 0.9019, 0.9682, 0.9019, 0.1682, 0.5981, 0.1682, 0.9019, 0.1682, 0.9019, 0.1682, 0.5981, 0.5318, 0.5981, 0.5682, 0.5981, 0.5682, 0.5981, 0.5318, 0.5981, 0.9682, 0.5981, 0.9682, 0.9019, 0.9682, 0.9019, 0.9682, 0.5981, 0.1318, 0.5981, 0.1682, 0.5981, 0.1682, 0.5981, 0.1318, 0.5981, 0.5682, 0.9019, 0.5318, 0.9019, 0.5318, 0.9019, 0.5682, 0.9019, 0.9318, 0.9019, 0.9318, 0.5981, 0.9318, 0.5981, 0.9318, 0.9019, 0.1682, 0.9019, 0.1318, 0.9019, 0.1318, 0.9019, 0.1682, 0.9019, 0.5318, 0.9019, 0.5318, 0.5981, 0.5318, 0.5981, 0.5318, 0.9019, 0.7682, 0.5981, 0.7682, 0.9019, 0.7682, 0.9019, 0.7682, 0.5981, 0.1318, 0.9019, 0.1318, 0.5981, 0.1318, 0.5981, 0.1318, 0.9019, 0.3682, 0.5981, 0.3682, 0.9019, 0.3682, 0.9019, 0.3682, 0.75, 0.3682, 0.5981, 0.7318, 0.5981, 0.7682, 0.5981, 0.7682, 0.5981, 0.7318, 0.5981, 0.3643, 0.4073, 0.25, 0.4444, 0.1357, 0.4073, 0.06507, 0.3101, 0.06507, 0.1899, 0.1357, 0.09269, 0.25, 0.05556, 0.3643, 0.09269, 0.4349, 0.1899, 0.4349, 0.3101])
me_cylinder_002.use_remesh_fix_poles = True
me_cylinder_002.use_remesh_preserve_attributes = False
me_cylinder_002.update()
me_cylinder_003 = bpy.data.meshes.new('Cylinder.003')
me_cylinder_003.from_pydata([(0.009333, 0.04697, -0.01519), (2.974e-10, 0.04051, 0.025), (0.02006, 0.04348, -0.01519), (0.02381, 0.03277, 0.025), (0.04755, 0.005637, -0.01519), (0.03853, 0.01252, 0.025), (0.04755, -0.005637, -0.01519), (0.03853, -0.01252, 0.025), (0.02006, -0.04348, -0.01519), (0.02381, -0.03277, 0.025), (0.009333, -0.04697, -0.01519), (-4.074e-09, -0.04051, 0.025), (-0.03516, -0.03251, -0.01519), (-0.02381, -0.03277, 0.025), (-0.04178, -0.02339, -0.01519), (-0.03853, -0.01252, 0.025), (-0.04178, 0.02339, -0.01519), (-0.03853, 0.01252, 0.025), (-0.03516, 0.03251, -0.01519), (-0.02381, 0.03277, 0.025), (0.02006, 0.04348, 0.01519), (0.009333, 0.04697, 0.01519), (0.04755, 0.005637, 0.01519), (0.04755, -0.005637, 0.01519), (0.02006, -0.04348, 0.01519), (0.009333, -0.04697, 0.01519), (-0.03516, -0.03251, 0.01519), (-0.04178, -0.02339, 0.01519), (-0.04178, 0.02339, 0.01519), (-0.03516, 0.03251, 0.01519), (0.02381, 0.03277, 0.019), (2.25e-10, 0.04051, 0.019), (0.03853, 0.01252, 0.019), (0.03853, -0.01252, 0.019), (0.02381, -0.03277, 0.019), (-4.146e-09, -0.04051, 0.019), (-0.02381, -0.03277, 0.019), (-0.03853, -0.01252, 0.019), (-0.03853, 0.01252, 0.019), (-0.02381, 0.03277, 0.019), (0.0, 0.05, -0.025), (0.02939, 0.04045, -0.025), (0.02939, 0.04045, 0.025), (0.0, 0.05, 0.025), (0.04755, 0.01545, 0.025), (0.04755, 0.01545, -0.025), (0.04755, -0.01545, -0.025), (0.04755, -0.01545, 0.025), (0.02939, -0.04045, 0.025), (0.02939, -0.04045, -0.025), (-4.371e-09, -0.05, -0.025), (-4.371e-09, -0.05, 0.025), (-0.02939, -0.04045, 0.025), (-0.02939, -0.04045, -0.025), (-0.04755, -0.01545, -0.025), (-0.04755, -0.01545, 0.025), (-0.04755, 0.01545, 0.025), (-0.04755, 0.01545, -0.025), (-0.02939, 0.04045, -0.025), (-0.02939, 0.04045, 0.025), (0.03405, 0.1231, -0.01519), (0.04478, 0.1196, -0.01519), (0.04478, 0.1196, 0.01519), (0.03405, 0.1231, 0.01519), (0.1276, 0.005637, 0.01519), (0.1276, 0.005637, -0.01519), (0.1276, -0.005637, -0.01519), (0.1276, -0.005637, 0.01519), (0.04478, -0.1196, 0.01519), (0.04478, -0.1196, -0.01519), (0.03405, -0.1231, -0.01519), (0.03405, -0.1231, 0.01519), (-0.09988, -0.07953, 0.01519), (-0.09988, -0.07953, -0.01519), (-0.1065, -0.07041, -0.01519), (-0.1065, -0.07041, 0.01519), (-0.1065, 0.07041, 0.01519), (-0.1065, 0.07041, -0.01519), (-0.09988, 0.07953, -0.01519), (-0.09988, 0.07953, 0.01519), (0.03405, 0.1231, -0.01519), (0.04478, 0.1196, -0.01519), (0.04478, 0.1196, 0.01519), (0.03405, 0.1231, 0.01519), (0.1276, 0.005637, 0.01519), (0.1276, 0.005637, -0.01519), (0.1276, -0.005637, -0.01519), (0.1276, -0.005637, 0.01519), (0.04478, -0.1196, 0.01519), (0.04478, -0.1196, -0.01519), (0.03405, -0.1231, -0.01519), (0.03405, -0.1231, 0.01519), (-0.09988, -0.07953, 0.01519), (-0.09988, -0.07953, -0.01519), (-0.1065, -0.07041, -0.01519), (-0.1065, -0.07041, 0.01519), (-0.1065, 0.07041, 0.01519), (-0.1065, 0.07041, -0.01519), (-0.09988, 0.07953, -0.01519), (-0.09988, 0.07953, 0.01519), (-0.09988, -0.07953, 0.0), (-0.1065, -0.07041, 0.0), (-0.1032, -0.07497, 0.01519), (-0.1032, -0.07497, -0.01519), (0.02381, 0.03277, 0.024), (2.25e-10, 0.04051, 0.024), (0.03853, 0.01252, 0.024), (0.03853, -0.01252, 0.024), (0.02381, -0.03277, 0.024), (-4.146e-09, -0.04051, 0.024), (-0.02381, -0.03277, 0.024), (-0.03853, -0.01252, 0.024), (-0.03853, 0.01252, 0.024), (-0.02381, 0.03277, 0.024)], [], [(18, 16, 77, 78), (41, 42, 44, 45), (0, 21, 63, 60), (46, 47, 48, 49), (10, 8, 69, 70), (50, 51, 52, 53), (16, 28, 76, 77), (54, 55, 56, 57), (13, 11, 35, 36), (21, 20, 62, 63), (58, 59, 43, 40), (40, 41, 45, 46, 49, 50, 53, 54, 57, 58), (1, 3, 42, 43), (3, 5, 44, 42), (5, 7, 47, 44), (7, 9, 48, 47), (9, 11, 51, 48), (11, 13, 52, 51), (13, 15, 55, 52), (15, 17, 56, 55), (17, 19, 59, 56), (19, 1, 43, 59), (37, 36, 110, 111), (7, 5, 32, 33), (1, 19, 39, 31), (15, 13, 36, 37), (9, 7, 33, 34), (3, 1, 31, 30), (17, 15, 37, 38), (11, 9, 34, 35), (5, 3, 30, 32), (19, 17, 38, 39), (0, 2, 41, 40), (20, 21, 43, 42), (21, 0, 40, 43), (2, 20, 42, 41), (22, 4, 45, 44), (4, 6, 46, 45), (23, 22, 44, 47), (6, 23, 47, 46), (24, 8, 49, 48), (8, 10, 50, 49), (25, 24, 48, 51), (10, 25, 51, 50), (26, 12, 53, 52), (12, 14, 54, 53), (27, 26, 52, 55), (14, 27, 55, 54), (28, 16, 57, 56), (16, 18, 58, 57), (29, 28, 56, 59), (18, 29, 59, 58), (61, 60, 80, 81), (67, 66, 86, 87), (72, 75, 95, 102, 92), (64, 67, 87, 84), (74, 73, 93, 103, 94), (24, 25, 71, 68), (20, 2, 61, 62), (28, 29, 79, 76), (25, 10, 70, 71), (4, 22, 64, 65), (29, 18, 78, 79), (12, 26, 72, 73), (6, 4, 65, 66), (14, 12, 73, 74), (22, 23, 67, 64), (26, 27, 75, 72), (23, 6, 66, 67), (2, 0, 60, 61), (27, 14, 74, 75), (8, 24, 68, 69), (80, 83, 82, 81), (85, 84, 87, 86), (89, 88, 91, 90), (93, 100, 92, 102, 95, 101, 94, 103), (97, 96, 99, 98), (75, 74, 94, 101, 95), (69, 68, 88, 89), (63, 62, 82, 83), (77, 76, 96, 97), (70, 69, 89, 90), (60, 63, 83, 80), (78, 77, 97, 98), (68, 71, 91, 88), (62, 61, 81, 82), (76, 79, 99, 96), (71, 70, 90, 91), (65, 64, 84, 85), (79, 78, 98, 99), (73, 72, 92, 100, 93), (66, 65, 85, 86), (34, 33, 107, 108), (30, 31, 105, 104), (38, 37, 111, 112), (35, 34, 108, 109), (32, 30, 104, 106), (39, 38, 112, 113), (36, 35, 109, 110), (33, 32, 106, 107), (31, 39, 113, 105), (105, 113, 19, 1), (3, 1, 19, 17, 15, 13, 11, 9, 7, 5), (111, 110, 13, 15), (108, 107, 7, 9), (104, 105, 1, 3), (112, 111, 15, 17), (109, 108, 9, 11), (106, 104, 3, 5), (113, 112, 17, 19), (110, 109, 11, 13), (107, 106, 5, 7)])
_uv = me_cylinder_003.uv_layers.new(name='UVMap')
_uv.uv.foreach_set('vector', [0.1318, 0.5981, 0.1682, 0.5981, 0.1682, 0.5981, 0.1318, 0.5981, 0.9, 0.5, 0.9, 1.0, 0.8, 1.0, 0.8, 0.5, 0.9682, 0.5981, 0.9682, 0.9019, 0.9682, 0.9019, 0.9682, 0.5981, 0.7, 0.5, 0.7, 1.0, 0.6, 1.0, 0.6, 0.5, 0.5318, 0.5981, 0.5682, 0.5981, 0.5682, 0.5981, 0.5318, 0.5981, 0.5, 0.5, 0.5, 1.0, 0.4, 1.0, 0.4, 0.5, 0.1682, 0.5981, 0.1682, 0.9019, 0.1682, 0.9019, 0.1682, 0.5981, 0.3, 0.5, 0.3, 1.0, 0.2, 1.0, 0.2, 0.5, 0.1357, 0.09269, 0.25, 0.05556, 0.25, 0.05556, 0.1357, 0.09269, 0.9682, 0.9019, 0.9318, 0.9019, 0.9318, 0.9019, 0.9682, 0.9019, 0.1, 0.5, 0.1, 1.0, -7.451e-08, 1.0, -7.451e-08, 0.5, 0.75, 0.49, 0.8911, 0.4442, 0.9783, 0.3242, 0.9783, 0.1758, 0.8911, 0.05584, 0.75, 0.01, 0.6089, 0.05584, 0.5217, 0.1758, 0.5217, 0.3242, 0.6089, 0.4442, 0.25, 0.4444, 0.3643, 0.4073, 0.3911, 0.4442, 0.25, 0.49, 0.3643, 0.4073, 0.4349, 0.3101, 0.4783, 0.3242, 0.3911, 0.4442, 0.4349, 0.3101, 0.4349, 0.1899, 0.4783, 0.1758, 0.4783, 0.3242, 0.4349, 0.1899, 0.3643, 0.09269, 0.3911, 0.05584, 0.4783, 0.1758, 0.3643, 0.09269, 0.25, 0.05556, 0.25, 0.01, 0.3911, 0.05584, 0.25, 0.05556, 0.1357, 0.09269, 0.1089, 0.05584, 0.25, 0.01, 0.1357, 0.09269, 0.06507, 0.1899, 0.02175, 0.1758, 0.1089, 0.05584, 0.06507, 0.1899, 0.06507, 0.3101, 0.02175, 0.3242, 0.02175, 0.1758, 0.06507, 0.3101, 0.1357, 0.4073, 0.1089, 0.4442, 0.02175, 0.3242, 0.1357, 0.4073, 0.25, 0.4444, 0.25, 0.49, 0.1089, 0.4442, 0.06507, 0.1899, 0.1357, 0.09269, 0.1357, 0.09269, 0.06507, 0.1899, 0.4349, 0.1899, 0.4349, 0.3101, 0.4349, 0.3101, 0.4349, 0.1899, 0.25, 0.4444, 0.1357, 0.4073, 0.1357, 0.4073, 0.25, 0.4444, 0.06507, 0.1899, 0.1357, 0.09269, 0.1357, 0.09269, 0.06507, 0.1899, 0.3643, 0.09269, 0.4349, 0.1899, 0.4349, 0.1899, 0.3643, 0.09269, 0.3643, 0.4073, 0.25, 0.4444, 0.25, 0.4444, 0.3643, 0.4073, 0.06507, 0.3101, 0.06507, 0.1899, 0.06507, 0.1899, 0.06507, 0.3101, 0.25, 0.05556, 0.3643, 0.09269, 0.3643, 0.09269, 0.25, 0.05556, 0.4349, 0.3101, 0.3643, 0.4073, 0.3643, 0.4073, 0.4349, 0.3101, 0.1357, 0.4073, 0.06507, 0.3101, 0.06507, 0.3101, 0.1357, 0.4073, 0.9682, 0.5981, 0.9318, 0.5981, 0.9, 0.5, 1.0, 0.5, 0.9318, 0.9019, 0.9682, 0.9019, 1.0, 1.0, 0.9, 1.0, 0.9682, 0.9019, 0.9682, 0.5981, 1.0, 0.5, 1.0, 1.0, 0.9318, 0.5981, 0.9318, 0.9019, 0.9, 1.0, 0.9, 0.5, 0.7682, 0.9019, 0.7682, 0.5981, 0.8, 0.5, 0.8, 1.0, 0.7682, 0.5981, 0.7318, 0.5981, 0.7, 0.5, 0.8, 0.5, 0.7318, 0.9019, 0.7682, 0.9019, 0.8, 1.0, 0.7, 1.0, 0.7318, 0.5981, 0.7318, 0.9019, 0.7, 1.0, 0.7, 0.5, 0.5682, 0.9019, 0.5682, 0.5981, 0.6, 0.5, 0.6, 1.0, 0.5682, 0.5981, 0.5318, 0.5981, 0.5, 0.5, 0.6, 0.5, 0.5318, 0.9019, 0.5682, 0.9019, 0.6, 1.0, 0.5, 1.0, 0.5318, 0.5981, 0.5318, 0.9019, 0.5, 1.0, 0.5, 0.5, 0.3682, 0.9019, 0.3682, 0.5981, 0.4, 0.5, 0.4, 1.0, 0.3682, 0.5981, 0.3318, 0.5981, 0.3, 0.5, 0.4, 0.5, 0.3318, 0.9019, 0.3682, 0.9019, 0.4, 1.0, 0.3, 1.0, 0.3318, 0.5981, 0.3318, 0.9019, 0.3, 1.0, 0.3, 0.5, 0.1682, 0.9019, 0.1682, 0.5981, 0.2, 0.5, 0.2, 1.0, 0.1682, 0.5981, 0.1318, 0.5981, 0.1, 0.5, 0.2, 0.5, 0.1318, 0.9019, 0.1682, 0.9019, 0.2, 1.0, 0.1, 1.0, 0.1318, 0.5981, 0.1318, 0.9019, 0.1, 1.0, 0.1, 0.5, 0.9318, 0.5981, 0.9682, 0.5981, 0.9682, 0.5981, 0.9318, 0.5981, 0.7318, 0.9019, 0.7318, 0.5981, 0.7318, 0.5981, 0.7318, 0.9019, 0.3682, 0.9019, 0.3318, 0.9019, 0.3318, 0.9019, 0.35, 0.9019, 0.3682, 0.9019, 0.7682, 0.9019, 0.7318, 0.9019, 0.7318, 0.9019, 0.7682, 0.9019, 0.3318, 0.5981, 0.3682, 0.5981, 0.3682, 0.5981, 0.35, 0.5981, 0.3318, 0.5981, 0.5682, 0.9019, 0.5318, 0.9019, 0.5318, 0.9019, 0.5682, 0.9019, 0.9318, 0.9019, 0.9318, 0.5981, 0.9318, 0.5981, 0.9318, 0.9019, 0.1682, 0.9019, 0.1318, 0.9019, 0.1318, 0.9019, 0.1682, 0.9019, 0.5318, 0.9019, 0.5318, 0.5981, 0.5318, 0.5981, 0.5318, 0.9019, 0.7682, 0.5981, 0.7682, 0.9019, 0.7682, 0.9019, 0.7682, 0.5981, 0.1318, 0.9019, 0.1318, 0.5981, 0.1318, 0.5981, 0.1318, 0.9019, 0.3682, 0.5981, 0.3682, 0.9019, 0.3682, 0.9019, 0.3682, 0.5981, 0.7318, 0.5981, 0.7682, 0.5981, 0.7682, 0.5981, 0.7318, 0.5981, 0.3318, 0.5981, 0.3682, 0.5981, 0.3682, 0.5981, 0.3318, 0.5981, 0.7682, 0.9019, 0.7318, 0.9019, 0.7318, 0.9019, 0.7682, 0.9019, 0.3682, 0.9019, 0.3318, 0.9019, 0.3318, 0.9019, 0.3682, 0.9019, 0.7318, 0.9019, 0.7318, 0.5981, 0.7318, 0.5981, 0.7318, 0.9019, 0.9318, 0.5981, 0.9682, 0.5981, 0.9682, 0.5981, 0.9318, 0.5981, 0.3318, 0.9019, 0.3318, 0.5981, 0.3318, 0.5981, 0.3318, 0.9019, 0.5682, 0.5981, 0.5682, 0.9019, 0.5682, 0.9019, 0.5682, 0.5981, 0.9682, 0.5981, 0.9682, 0.9019, 0.9318, 0.9019, 0.9318, 0.5981, 0.7682, 0.5981, 0.7682, 0.9019, 0.7318, 0.9019, 0.7318, 0.5981, 0.5682, 0.5981, 0.5682, 0.9019, 0.5318, 0.9019, 0.5318, 0.5981, 0.3682, 0.5981, 0.3682, 0.75, 0.3682, 0.9019, 0.35, 0.9019, 0.3318, 0.9019, 0.3318, 0.75, 0.3318, 0.5981, 0.35, 0.5981, 0.1682, 0.5981, 0.1682, 0.9019, 0.1318, 0.9019, 0.1318, 0.5981, 0.3318, 0.9019, 0.3318, 0.5981, 0.3318, 0.5981, 0.3318, 0.75, 0.3318, 0.9019, 0.5682, 0.5981, 0.5682, 0.9019, 0.5682, 0.9019, 0.5682, 0.5981, 0.9682, 0.9019, 0.9318, 0.9019, 0.9318, 0.9019, 0.9682, 0.9019, 0.1682, 0.5981, 0.1682, 0.9019, 0.1682, 0.9019, 0.1682, 0.5981, 0.5318, 0.5981, 0.5682, 0.5981, 0.5682, 0.5981, 0.5318, 0.5981, 0.9682, 0.5981, 0.9682, 0.9019, 0.9682, 0.9019, 0.9682, 0.5981, 0.1318, 0.5981, 0.1682, 0.5981, 0.1682, 0.5981, 0.1318, 0.5981, 0.5682, 0.9019, 0.5318, 0.9019, 0.5318, 0.9019, 0.5682, 0.9019, 0.9318, 0.9019, 0.9318, 0.5981, 0.9318, 0.5981, 0.9318, 0.9019, 0.1682, 0.9019, 0.1318, 0.9019, 0.1318, 0.9019, 0.1682, 0.9019, 0.5318, 0.9019, 0.5318, 0.5981, 0.5318, 0.5981, 0.5318, 0.9019, 0.7682, 0.5981, 0.7682, 0.9019, 0.7682, 0.9019, 0.7682, 0.5981, 0.1318, 0.9019, 0.1318, 0.5981, 0.1318, 0.5981, 0.1318, 0.9019, 0.3682, 0.5981, 0.3682, 0.9019, 0.3682, 0.9019, 0.3682, 0.75, 0.3682, 0.5981, 0.7318, 0.5981, 0.7682, 0.5981, 0.7682, 0.5981, 0.7318, 0.5981, 0.3643, 0.09269, 0.4349, 0.1899, 0.4349, 0.1899, 0.3643, 0.09269, 0.3643, 0.4073, 0.25, 0.4444, 0.25, 0.4444, 0.3643, 0.4073, 0.06507, 0.3101, 0.06507, 0.1899, 0.06507, 0.1899, 0.06507, 0.3101, 0.25, 0.05556, 0.3643, 0.09269, 0.3643, 0.09269, 0.25, 0.05556, 0.4349, 0.3101, 0.3643, 0.4073, 0.3643, 0.4073, 0.4349, 0.3101, 0.1357, 0.4073, 0.06507, 0.3101, 0.06507, 0.3101, 0.1357, 0.4073, 0.1357, 0.09269, 0.25, 0.05556, 0.25, 0.05556, 0.1357, 0.09269, 0.4349, 0.1899, 0.4349, 0.3101, 0.4349, 0.3101, 0.4349, 0.1899, 0.25, 0.4444, 0.1357, 0.4073, 0.1357, 0.4073, 0.25, 0.4444, 0.25, 0.4444, 0.1357, 0.4073, 0.1357, 0.4073, 0.25, 0.4444, 0.3643, 0.4073, 0.25, 0.4444, 0.1357, 0.4073, 0.06507, 0.3101, 0.06507, 0.1899, 0.1357, 0.09269, 0.25, 0.05556, 0.3643, 0.09269, 0.4349, 0.1899, 0.4349, 0.3101, 0.06507, 0.1899, 0.1357, 0.09269, 0.1357, 0.09269, 0.06507, 0.1899, 0.3643, 0.09269, 0.4349, 0.1899, 0.4349, 0.1899, 0.3643, 0.09269, 0.3643, 0.4073, 0.25, 0.4444, 0.25, 0.4444, 0.3643, 0.4073, 0.06507, 0.3101, 0.06507, 0.1899, 0.06507, 0.1899, 0.06507, 0.3101, 0.25, 0.05556, 0.3643, 0.09269, 0.3643, 0.09269, 0.25, 0.05556, 0.4349, 0.3101, 0.3643, 0.4073, 0.3643, 0.4073, 0.4349, 0.3101, 0.1357, 0.4073, 0.06507, 0.3101, 0.06507, 0.3101, 0.1357, 0.4073, 0.1357, 0.09269, 0.25, 0.05556, 0.25, 0.05556, 0.1357, 0.09269, 0.4349, 0.1899, 0.4349, 0.3101, 0.4349, 0.3101, 0.4349, 0.1899])
me_cylinder_003.use_remesh_fix_poles = True
me_cylinder_003.use_remesh_preserve_attributes = False
me_cylinder_003.update()
me_cylinder_005 = bpy.data.meshes.new('Cylinder.005')
me_cylinder_005.from_pydata([(0.0, 0.2, -0.2), (0.0, 0.2, 0.2), (0.03902, 0.1962, -0.2), (0.03902, 0.1962, 0.2), (0.07654, 0.1848, -0.2), (0.07654, 0.1848, 0.2), (0.1111, 0.1663, -0.2), (0.1111, 0.1663, 0.2), (0.1414, 0.1414, -0.2), (0.1414, 0.1414, 0.2), (0.1663, 0.1111, -0.2), (0.1663, 0.1111, 0.2), (0.1848, 0.07654, -0.2), (0.1848, 0.07654, 0.2), (0.1962, 0.03902, -0.2), (0.1962, 0.03902, 0.2), (0.2, -8.742e-09, -0.2), (0.2, -8.742e-09, 0.2), (0.1962, -0.03902, -0.2), (0.1962, -0.03902, 0.2), (0.1848, -0.07654, -0.2), (0.1848, -0.07654, 0.2), (0.1663, -0.1111, -0.2), (0.1663, -0.1111, 0.2), (0.1414, -0.1414, -0.2), (0.1414, -0.1414, 0.2), (0.1111, -0.1663, -0.2), (0.1111, -0.1663, 0.2), (0.07654, -0.1848, -0.2), (0.07654, -0.1848, 0.2), (0.03902, -0.1962, -0.2), (0.03902, -0.1962, 0.2), (-1.748e-08, -0.2, -0.2), (-1.748e-08, -0.2, 0.2), (-0.03902, -0.1962, -0.2), (-0.03902, -0.1962, 0.2), (-0.07654, -0.1848, -0.2), (-0.07654, -0.1848, 0.2), (-0.1111, -0.1663, -0.2), (-0.1111, -0.1663, 0.2), (-0.1414, -0.1414, -0.2), (-0.1414, -0.1414, 0.2), (-0.1663, -0.1111, -0.2), (-0.1663, -0.1111, 0.2), (-0.1848, -0.07654, -0.2), (-0.1848, -0.07654, 0.2), (-0.1962, -0.03902, -0.2), (-0.1962, -0.03902, 0.2), (-0.2, 2.385e-09, -0.2), (-0.2, 2.385e-09, 0.2), (-0.1962, 0.03902, -0.2), (-0.1962, 0.03902, 0.2), (-0.1848, 0.07654, -0.2), (-0.1848, 0.07654, 0.2), (-0.1663, 0.1111, -0.2), (-0.1663, 0.1111, 0.2), (-0.1414, 0.1414, -0.2), (-0.1414, 0.1414, 0.2), (-0.1111, 0.1663, -0.2), (-0.1111, 0.1663, 0.2), (-0.07654, 0.1848, -0.2), (-0.07654, 0.1848, 0.2), (-0.03902, 0.1962, -0.2), (-0.03902, 0.1962, 0.2)], [], [(0, 1, 3, 2), (2, 3, 5, 4), (4, 5, 7, 6), (6, 7, 9, 8), (8, 9, 11, 10), (10, 11, 13, 12), (12, 13, 15, 14), (14, 15, 17, 16), (16, 17, 19, 18), (18, 19, 21, 20), (20, 21, 23, 22), (22, 23, 25, 24), (24, 25, 27, 26), (26, 27, 29, 28), (28, 29, 31, 30), (30, 31, 33, 32), (32, 33, 35, 34), (34, 35, 37, 36), (36, 37, 39, 38), (38, 39, 41, 40), (40, 41, 43, 42), (42, 43, 45, 44), (44, 45, 47, 46), (46, 47, 49, 48), (48, 49, 51, 50), (50, 51, 53, 52), (52, 53, 55, 54), (54, 55, 57, 56), (56, 57, 59, 58), (58, 59, 61, 60), (3, 1, 63, 61, 59, 57, 55, 53, 51, 49, 47, 45, 43, 41, 39, 37, 35, 33, 31, 29, 27, 25, 23, 21, 19, 17, 15, 13, 11, 9, 7, 5), (60, 61, 63, 62), (62, 63, 1, 0), (0, 2, 4, 6, 8, 10, 12, 14, 16, 18, 20, 22, 24, 26, 28, 30, 32, 34, 36, 38, 40, 42, 44, 46, 48, 50, 52, 54, 56, 58, 60, 62)])
_uv = me_cylinder_005.uv_layers.new(name='UVMap')
_uv.uv.foreach_set('vector', [1.0, 0.5, 1.0, 1.0, 0.9688, 1.0, 0.9688, 0.5, 0.9688, 0.5, 0.9688, 1.0, 0.9375, 1.0, 0.9375, 0.5, 0.9375, 0.5, 0.9375, 1.0, 0.9062, 1.0, 0.9062, 0.5, 0.9062, 0.5, 0.9062, 1.0, 0.875, 1.0, 0.875, 0.5, 0.875, 0.5, 0.875, 1.0, 0.8438, 1.0, 0.8438, 0.5, 0.8438, 0.5, 0.8438, 1.0, 0.8125, 1.0, 0.8125, 0.5, 0.8125, 0.5, 0.8125, 1.0, 0.7812, 1.0, 0.7812, 0.5, 0.7812, 0.5, 0.7812, 1.0, 0.75, 1.0, 0.75, 0.5, 0.75, 0.5, 0.75, 1.0, 0.7188, 1.0, 0.7188, 0.5, 0.7188, 0.5, 0.7188, 1.0, 0.6875, 1.0, 0.6875, 0.5, 0.6875, 0.5, 0.6875, 1.0, 0.6562, 1.0, 0.6562, 0.5, 0.6562, 0.5, 0.6562, 1.0, 0.625, 1.0, 0.625, 0.5, 0.625, 0.5, 0.625, 1.0, 0.5938, 1.0, 0.5938, 0.5, 0.5938, 0.5, 0.5938, 1.0, 0.5625, 1.0, 0.5625, 0.5, 0.5625, 0.5, 0.5625, 1.0, 0.5312, 1.0, 0.5312, 0.5, 0.5312, 0.5, 0.5312, 1.0, 0.5, 1.0, 0.5, 0.5, 0.5, 0.5, 0.5, 1.0, 0.4688, 1.0, 0.4688, 0.5, 0.4688, 0.5, 0.4688, 1.0, 0.4375, 1.0, 0.4375, 0.5, 0.4375, 0.5, 0.4375, 1.0, 0.4062, 1.0, 0.4062, 0.5, 0.4062, 0.5, 0.4062, 1.0, 0.375, 1.0, 0.375, 0.5, 0.375, 0.5, 0.375, 1.0, 0.3438, 1.0, 0.3438, 0.5, 0.3438, 0.5, 0.3438, 1.0, 0.3125, 1.0, 0.3125, 0.5, 0.3125, 0.5, 0.3125, 1.0, 0.2812, 1.0, 0.2812, 0.5, 0.2812, 0.5, 0.2812, 1.0, 0.25, 1.0, 0.25, 0.5, 0.25, 0.5, 0.25, 1.0, 0.2188, 1.0, 0.2188, 0.5, 0.2188, 0.5, 0.2188, 1.0, 0.1875, 1.0, 0.1875, 0.5, 0.1875, 0.5, 0.1875, 1.0, 0.1562, 1.0, 0.1562, 0.5, 0.1562, 0.5, 0.1562, 1.0, 0.125, 1.0, 0.125, 0.5, 0.125, 0.5, 0.125, 1.0, 0.09375, 1.0, 0.09375, 0.5, 0.09375, 0.5, 0.09375, 1.0, 0.0625, 1.0, 0.0625, 0.5, 0.2968, 0.4854, 0.25, 0.49, 0.2032, 0.4854, 0.1582, 0.4717, 0.1167, 0.4496, 0.08029, 0.4197, 0.05045, 0.3833, 0.02827, 0.3418, 0.01461, 0.2968, 0.01, 0.25, 0.01461, 0.2032, 0.02827, 0.1582, 0.05045, 0.1167, 0.08029, 0.08029, 0.1167, 0.05045, 0.1582, 0.02827, 0.2032, 0.01461, 0.25, 0.01, 0.2968, 0.01461, 0.3418, 0.02827, 0.3833, 0.05045, 0.4197, 0.08029, 0.4496, 0.1167, 0.4717, 0.1582, 0.4854, 0.2032, 0.49, 0.25, 0.4854, 0.2968, 0.4717, 0.3418, 0.4496, 0.3833, 0.4197, 0.4197, 0.3833, 0.4496, 0.3418, 0.4717, 0.0625, 0.5, 0.0625, 1.0, 0.03125, 1.0, 0.03125, 0.5, 0.03125, 0.5, 0.03125, 1.0, 0.0, 1.0, 0.0, 0.5, 0.75, 0.49, 0.7968, 0.4854, 0.8418, 0.4717, 0.8833, 0.4496, 0.9197, 0.4197, 0.9496, 0.3833, 0.9717, 0.3418, 0.9854, 0.2968, 0.99, 0.25, 0.9854, 0.2032, 0.9717, 0.1582, 0.9496, 0.1167, 0.9197, 0.08029, 0.8833, 0.05045, 0.8418, 0.02827, 0.7968, 0.01461, 0.75, 0.01, 0.7032, 0.01461, 0.6582, 0.02827, 0.6167, 0.05045, 0.5803, 0.08029, 0.5504, 0.1167, 0.5283, 0.1582, 0.5146, 0.2032, 0.51, 0.25, 0.5146, 0.2968, 0.5283, 0.3418, 0.5504, 0.3833, 0.5803, 0.4197, 0.6167, 0.4496, 0.6582, 0.4717, 0.7032, 0.4854])
me_cylinder_005.use_remesh_fix_poles = True
me_cylinder_005.use_remesh_preserve_attributes = False
me_cylinder_005.update()
me_cylinder_006 = bpy.data.meshes.new('Cylinder.006')
me_cylinder_006.from_pydata([(0.0, 0.2, -0.2), (0.0, 0.2, 0.2), (0.03902, 0.1962, -0.2), (0.03902, 0.1962, 0.2), (0.07654, 0.1848, -0.2), (0.07654, 0.1848, 0.2), (0.1111, 0.1663, -0.2), (0.1111, 0.1663, 0.2), (0.1414, 0.1414, -0.2), (0.1414, 0.1414, 0.2), (0.1663, 0.1111, -0.2), (0.1663, 0.1111, 0.2), (0.1848, 0.07654, -0.2), (0.1848, 0.07654, 0.2), (0.1962, 0.03902, -0.2), (0.1962, 0.03902, 0.2), (0.2, -8.742e-09, -0.2), (0.2, -8.742e-09, 0.2), (0.1962, -0.03902, -0.2), (0.1962, -0.03902, 0.2), (0.1848, -0.07654, -0.2), (0.1848, -0.07654, 0.2), (0.1663, -0.1111, -0.2), (0.1663, -0.1111, 0.2), (0.1414, -0.1414, -0.2), (0.1414, -0.1414, 0.2), (0.1111, -0.1663, -0.2), (0.1111, -0.1663, 0.2), (0.07654, -0.1848, -0.2), (0.07654, -0.1848, 0.2), (0.03902, -0.1962, -0.2), (0.03902, -0.1962, 0.2), (-1.748e-08, -0.2, -0.2), (-1.748e-08, -0.2, 0.2), (-0.03902, -0.1962, -0.2), (-0.03902, -0.1962, 0.2), (-0.07654, -0.1848, -0.2), (-0.07654, -0.1848, 0.2), (-0.1111, -0.1663, -0.2), (-0.1111, -0.1663, 0.2), (-0.1414, -0.1414, -0.2), (-0.1414, -0.1414, 0.2), (-0.1663, -0.1111, -0.2), (-0.1663, -0.1111, 0.2), (-0.1848, -0.07654, -0.2), (-0.1848, -0.07654, 0.2), (-0.1962, -0.03902, -0.2), (-0.1962, -0.03902, 0.2), (-0.2, 2.385e-09, -0.2), (-0.2, 2.385e-09, 0.2), (-0.1962, 0.03902, -0.2), (-0.1962, 0.03902, 0.2), (-0.1848, 0.07654, -0.2), (-0.1848, 0.07654, 0.2), (-0.1663, 0.1111, -0.2), (-0.1663, 0.1111, 0.2), (-0.1414, 0.1414, -0.2), (-0.1414, 0.1414, 0.2), (-0.1111, 0.1663, -0.2), (-0.1111, 0.1663, 0.2), (-0.07654, 0.1848, -0.2), (-0.07654, 0.1848, 0.2), (-0.03902, 0.1962, -0.2), (-0.03902, 0.1962, 0.2)], [], [(0, 1, 3, 2), (2, 3, 5, 4), (4, 5, 7, 6), (6, 7, 9, 8), (8, 9, 11, 10), (10, 11, 13, 12), (12, 13, 15, 14), (14, 15, 17, 16), (16, 17, 19, 18), (18, 19, 21, 20), (20, 21, 23, 22), (22, 23, 25, 24), (24, 25, 27, 26), (26, 27, 29, 28), (28, 29, 31, 30), (30, 31, 33, 32), (32, 33, 35, 34), (34, 35, 37, 36), (36, 37, 39, 38), (38, 39, 41, 40), (40, 41, 43, 42), (42, 43, 45, 44), (44, 45, 47, 46), (46, 47, 49, 48), (48, 49, 51, 50), (50, 51, 53, 52), (52, 53, 55, 54), (54, 55, 57, 56), (56, 57, 59, 58), (58, 59, 61, 60), (3, 1, 63, 61, 59, 57, 55, 53, 51, 49, 47, 45, 43, 41, 39, 37, 35, 33, 31, 29, 27, 25, 23, 21, 19, 17, 15, 13, 11, 9, 7, 5), (60, 61, 63, 62), (62, 63, 1, 0), (0, 2, 4, 6, 8, 10, 12, 14, 16, 18, 20, 22, 24, 26, 28, 30, 32, 34, 36, 38, 40, 42, 44, 46, 48, 50, 52, 54, 56, 58, 60, 62)])
_uv = me_cylinder_006.uv_layers.new(name='UVMap')
_uv.uv.foreach_set('vector', [1.0, 0.5, 1.0, 1.0, 0.9688, 1.0, 0.9688, 0.5, 0.9688, 0.5, 0.9688, 1.0, 0.9375, 1.0, 0.9375, 0.5, 0.9375, 0.5, 0.9375, 1.0, 0.9062, 1.0, 0.9062, 0.5, 0.9062, 0.5, 0.9062, 1.0, 0.875, 1.0, 0.875, 0.5, 0.875, 0.5, 0.875, 1.0, 0.8438, 1.0, 0.8438, 0.5, 0.8438, 0.5, 0.8438, 1.0, 0.8125, 1.0, 0.8125, 0.5, 0.8125, 0.5, 0.8125, 1.0, 0.7812, 1.0, 0.7812, 0.5, 0.7812, 0.5, 0.7812, 1.0, 0.75, 1.0, 0.75, 0.5, 0.75, 0.5, 0.75, 1.0, 0.7188, 1.0, 0.7188, 0.5, 0.7188, 0.5, 0.7188, 1.0, 0.6875, 1.0, 0.6875, 0.5, 0.6875, 0.5, 0.6875, 1.0, 0.6562, 1.0, 0.6562, 0.5, 0.6562, 0.5, 0.6562, 1.0, 0.625, 1.0, 0.625, 0.5, 0.625, 0.5, 0.625, 1.0, 0.5938, 1.0, 0.5938, 0.5, 0.5938, 0.5, 0.5938, 1.0, 0.5625, 1.0, 0.5625, 0.5, 0.5625, 0.5, 0.5625, 1.0, 0.5312, 1.0, 0.5312, 0.5, 0.5312, 0.5, 0.5312, 1.0, 0.5, 1.0, 0.5, 0.5, 0.5, 0.5, 0.5, 1.0, 0.4688, 1.0, 0.4688, 0.5, 0.4688, 0.5, 0.4688, 1.0, 0.4375, 1.0, 0.4375, 0.5, 0.4375, 0.5, 0.4375, 1.0, 0.4062, 1.0, 0.4062, 0.5, 0.4062, 0.5, 0.4062, 1.0, 0.375, 1.0, 0.375, 0.5, 0.375, 0.5, 0.375, 1.0, 0.3438, 1.0, 0.3438, 0.5, 0.3438, 0.5, 0.3438, 1.0, 0.3125, 1.0, 0.3125, 0.5, 0.3125, 0.5, 0.3125, 1.0, 0.2812, 1.0, 0.2812, 0.5, 0.2812, 0.5, 0.2812, 1.0, 0.25, 1.0, 0.25, 0.5, 0.25, 0.5, 0.25, 1.0, 0.2188, 1.0, 0.2188, 0.5, 0.2188, 0.5, 0.2188, 1.0, 0.1875, 1.0, 0.1875, 0.5, 0.1875, 0.5, 0.1875, 1.0, 0.1562, 1.0, 0.1562, 0.5, 0.1562, 0.5, 0.1562, 1.0, 0.125, 1.0, 0.125, 0.5, 0.125, 0.5, 0.125, 1.0, 0.09375, 1.0, 0.09375, 0.5, 0.09375, 0.5, 0.09375, 1.0, 0.0625, 1.0, 0.0625, 0.5, 0.2968, 0.4854, 0.25, 0.49, 0.2032, 0.4854, 0.1582, 0.4717, 0.1167, 0.4496, 0.08029, 0.4197, 0.05045, 0.3833, 0.02827, 0.3418, 0.01461, 0.2968, 0.01, 0.25, 0.01461, 0.2032, 0.02827, 0.1582, 0.05045, 0.1167, 0.08029, 0.08029, 0.1167, 0.05045, 0.1582, 0.02827, 0.2032, 0.01461, 0.25, 0.01, 0.2968, 0.01461, 0.3418, 0.02827, 0.3833, 0.05045, 0.4197, 0.08029, 0.4496, 0.1167, 0.4717, 0.1582, 0.4854, 0.2032, 0.49, 0.25, 0.4854, 0.2968, 0.4717, 0.3418, 0.4496, 0.3833, 0.4197, 0.4197, 0.3833, 0.4496, 0.3418, 0.4717, 0.0625, 0.5, 0.0625, 1.0, 0.03125, 1.0, 0.03125, 0.5, 0.03125, 0.5, 0.03125, 1.0, 0.0, 1.0, 0.0, 0.5, 0.75, 0.49, 0.7968, 0.4854, 0.8418, 0.4717, 0.8833, 0.4496, 0.9197, 0.4197, 0.9496, 0.3833, 0.9717, 0.3418, 0.9854, 0.2968, 0.99, 0.25, 0.9854, 0.2032, 0.9717, 0.1582, 0.9496, 0.1167, 0.9197, 0.08029, 0.8833, 0.05045, 0.8418, 0.02827, 0.7968, 0.01461, 0.75, 0.01, 0.7032, 0.01461, 0.6582, 0.02827, 0.6167, 0.05045, 0.5803, 0.08029, 0.5504, 0.1167, 0.5283, 0.1582, 0.5146, 0.2032, 0.51, 0.25, 0.5146, 0.2968, 0.5283, 0.3418, 0.5504, 0.3833, 0.5803, 0.4197, 0.6167, 0.4496, 0.6582, 0.4717, 0.7032, 0.4854])
me_cylinder_006.use_remesh_fix_poles = True
me_cylinder_006.use_remesh_preserve_attributes = False
me_cylinder_006.update()
me_cylinder_007 = bpy.data.meshes.new('Cylinder.007')
me_cylinder_007.from_pydata([(0.0, 0.2, -0.2), (0.0, 0.2, 0.2), (0.03902, 0.1962, -0.2), (0.03902, 0.1962, 0.2), (0.07654, 0.1848, -0.2), (0.07654, 0.1848, 0.2), (0.1111, 0.1663, -0.2), (0.1111, 0.1663, 0.2), (0.1414, 0.1414, -0.2), (0.1414, 0.1414, 0.2), (0.1663, 0.1111, -0.2), (0.1663, 0.1111, 0.2), (0.1848, 0.07654, -0.2), (0.1848, 0.07654, 0.2), (0.1962, 0.03902, -0.2), (0.1962, 0.03902, 0.2), (0.2, -8.742e-09, -0.2), (0.2, -8.742e-09, 0.2), (0.1962, -0.03902, -0.2), (0.1962, -0.03902, 0.2), (0.1848, -0.07654, -0.2), (0.1848, -0.07654, 0.2), (0.1663, -0.1111, -0.2), (0.1663, -0.1111, 0.2), (0.1414, -0.1414, -0.2), (0.1414, -0.1414, 0.2), (0.1111, -0.1663, -0.2), (0.1111, -0.1663, 0.2), (0.07654, -0.1848, -0.2), (0.07654, -0.1848, 0.2), (0.03902, -0.1962, -0.2), (0.03902, -0.1962, 0.2), (-1.748e-08, -0.2, -0.2), (-1.748e-08, -0.2, 0.2), (-0.03902, -0.1962, -0.2), (-0.03902, -0.1962, 0.2), (-0.07654, -0.1848, -0.2), (-0.07654, -0.1848, 0.2), (-0.1111, -0.1663, -0.2), (-0.1111, -0.1663, 0.2), (-0.1414, -0.1414, -0.2), (-0.1414, -0.1414, 0.2), (-0.1663, -0.1111, -0.2), (-0.1663, -0.1111, 0.2), (-0.1848, -0.07654, -0.2), (-0.1848, -0.07654, 0.2), (-0.1962, -0.03902, -0.2), (-0.1962, -0.03902, 0.2), (-0.2, 2.385e-09, -0.2), (-0.2, 2.385e-09, 0.2), (-0.1962, 0.03902, -0.2), (-0.1962, 0.03902, 0.2), (-0.1848, 0.07654, -0.2), (-0.1848, 0.07654, 0.2), (-0.1663, 0.1111, -0.2), (-0.1663, 0.1111, 0.2), (-0.1414, 0.1414, -0.2), (-0.1414, 0.1414, 0.2), (-0.1111, 0.1663, -0.2), (-0.1111, 0.1663, 0.2), (-0.07654, 0.1848, -0.2), (-0.07654, 0.1848, 0.2), (-0.03902, 0.1962, -0.2), (-0.03902, 0.1962, 0.2)], [], [(0, 1, 3, 2), (2, 3, 5, 4), (4, 5, 7, 6), (6, 7, 9, 8), (8, 9, 11, 10), (10, 11, 13, 12), (12, 13, 15, 14), (14, 15, 17, 16), (16, 17, 19, 18), (18, 19, 21, 20), (20, 21, 23, 22), (22, 23, 25, 24), (24, 25, 27, 26), (26, 27, 29, 28), (28, 29, 31, 30), (30, 31, 33, 32), (32, 33, 35, 34), (34, 35, 37, 36), (36, 37, 39, 38), (38, 39, 41, 40), (40, 41, 43, 42), (42, 43, 45, 44), (44, 45, 47, 46), (46, 47, 49, 48), (48, 49, 51, 50), (50, 51, 53, 52), (52, 53, 55, 54), (54, 55, 57, 56), (56, 57, 59, 58), (58, 59, 61, 60), (3, 1, 63, 61, 59, 57, 55, 53, 51, 49, 47, 45, 43, 41, 39, 37, 35, 33, 31, 29, 27, 25, 23, 21, 19, 17, 15, 13, 11, 9, 7, 5), (60, 61, 63, 62), (62, 63, 1, 0), (0, 2, 4, 6, 8, 10, 12, 14, 16, 18, 20, 22, 24, 26, 28, 30, 32, 34, 36, 38, 40, 42, 44, 46, 48, 50, 52, 54, 56, 58, 60, 62)])
_uv = me_cylinder_007.uv_layers.new(name='UVMap')
_uv.uv.foreach_set('vector', [1.0, 0.5, 1.0, 1.0, 0.9688, 1.0, 0.9688, 0.5, 0.9688, 0.5, 0.9688, 1.0, 0.9375, 1.0, 0.9375, 0.5, 0.9375, 0.5, 0.9375, 1.0, 0.9062, 1.0, 0.9062, 0.5, 0.9062, 0.5, 0.9062, 1.0, 0.875, 1.0, 0.875, 0.5, 0.875, 0.5, 0.875, 1.0, 0.8438, 1.0, 0.8438, 0.5, 0.8438, 0.5, 0.8438, 1.0, 0.8125, 1.0, 0.8125, 0.5, 0.8125, 0.5, 0.8125, 1.0, 0.7812, 1.0, 0.7812, 0.5, 0.7812, 0.5, 0.7812, 1.0, 0.75, 1.0, 0.75, 0.5, 0.75, 0.5, 0.75, 1.0, 0.7188, 1.0, 0.7188, 0.5, 0.7188, 0.5, 0.7188, 1.0, 0.6875, 1.0, 0.6875, 0.5, 0.6875, 0.5, 0.6875, 1.0, 0.6562, 1.0, 0.6562, 0.5, 0.6562, 0.5, 0.6562, 1.0, 0.625, 1.0, 0.625, 0.5, 0.625, 0.5, 0.625, 1.0, 0.5938, 1.0, 0.5938, 0.5, 0.5938, 0.5, 0.5938, 1.0, 0.5625, 1.0, 0.5625, 0.5, 0.5625, 0.5, 0.5625, 1.0, 0.5312, 1.0, 0.5312, 0.5, 0.5312, 0.5, 0.5312, 1.0, 0.5, 1.0, 0.5, 0.5, 0.5, 0.5, 0.5, 1.0, 0.4688, 1.0, 0.4688, 0.5, 0.4688, 0.5, 0.4688, 1.0, 0.4375, 1.0, 0.4375, 0.5, 0.4375, 0.5, 0.4375, 1.0, 0.4062, 1.0, 0.4062, 0.5, 0.4062, 0.5, 0.4062, 1.0, 0.375, 1.0, 0.375, 0.5, 0.375, 0.5, 0.375, 1.0, 0.3438, 1.0, 0.3438, 0.5, 0.3438, 0.5, 0.3438, 1.0, 0.3125, 1.0, 0.3125, 0.5, 0.3125, 0.5, 0.3125, 1.0, 0.2812, 1.0, 0.2812, 0.5, 0.2812, 0.5, 0.2812, 1.0, 0.25, 1.0, 0.25, 0.5, 0.25, 0.5, 0.25, 1.0, 0.2188, 1.0, 0.2188, 0.5, 0.2188, 0.5, 0.2188, 1.0, 0.1875, 1.0, 0.1875, 0.5, 0.1875, 0.5, 0.1875, 1.0, 0.1562, 1.0, 0.1562, 0.5, 0.1562, 0.5, 0.1562, 1.0, 0.125, 1.0, 0.125, 0.5, 0.125, 0.5, 0.125, 1.0, 0.09375, 1.0, 0.09375, 0.5, 0.09375, 0.5, 0.09375, 1.0, 0.0625, 1.0, 0.0625, 0.5, 0.2968, 0.4854, 0.25, 0.49, 0.2032, 0.4854, 0.1582, 0.4717, 0.1167, 0.4496, 0.08029, 0.4197, 0.05045, 0.3833, 0.02827, 0.3418, 0.01461, 0.2968, 0.01, 0.25, 0.01461, 0.2032, 0.02827, 0.1582, 0.05045, 0.1167, 0.08029, 0.08029, 0.1167, 0.05045, 0.1582, 0.02827, 0.2032, 0.01461, 0.25, 0.01, 0.2968, 0.01461, 0.3418, 0.02827, 0.3833, 0.05045, 0.4197, 0.08029, 0.4496, 0.1167, 0.4717, 0.1582, 0.4854, 0.2032, 0.49, 0.25, 0.4854, 0.2968, 0.4717, 0.3418, 0.4496, 0.3833, 0.4197, 0.4197, 0.3833, 0.4496, 0.3418, 0.4717, 0.0625, 0.5, 0.0625, 1.0, 0.03125, 1.0, 0.03125, 0.5, 0.03125, 0.5, 0.03125, 1.0, 0.0, 1.0, 0.0, 0.5, 0.75, 0.49, 0.7968, 0.4854, 0.8418, 0.4717, 0.8833, 0.4496, 0.9197, 0.4197, 0.9496, 0.3833, 0.9717, 0.3418, 0.9854, 0.2968, 0.99, 0.25, 0.9854, 0.2032, 0.9717, 0.1582, 0.9496, 0.1167, 0.9197, 0.08029, 0.8833, 0.05045, 0.8418, 0.02827, 0.7968, 0.01461, 0.75, 0.01, 0.7032, 0.01461, 0.6582, 0.02827, 0.6167, 0.05045, 0.5803, 0.08029, 0.5504, 0.1167, 0.5283, 0.1582, 0.5146, 0.2032, 0.51, 0.25, 0.5146, 0.2968, 0.5283, 0.3418, 0.5504, 0.3833, 0.5803, 0.4197, 0.6167, 0.4496, 0.6582, 0.4717, 0.7032, 0.4854])
me_cylinder_007.use_remesh_fix_poles = True
me_cylinder_007.use_remesh_preserve_attributes = False
me_cylinder_007.update()
me_cylinder_008 = bpy.data.meshes.new('Cylinder.008')
me_cylinder_008.from_pydata([(0.0, 0.2, -0.2), (0.0, 0.2, 0.2), (0.03902, 0.1962, -0.2), (0.03902, 0.1962, 0.2), (0.07654, 0.1848, -0.2), (0.07654, 0.1848, 0.2), (0.1111, 0.1663, -0.2), (0.1111, 0.1663, 0.2), (0.1414, 0.1414, -0.2), (0.1414, 0.1414, 0.2), (0.1663, 0.1111, -0.2), (0.1663, 0.1111, 0.2), (0.1848, 0.07654, -0.2), (0.1848, 0.07654, 0.2), (0.1962, 0.03902, -0.2), (0.1962, 0.03902, 0.2), (0.2, -8.742e-09, -0.2), (0.2, -8.742e-09, 0.2), (0.1962, -0.03902, -0.2), (0.1962, -0.03902, 0.2), (0.1848, -0.07654, -0.2), (0.1848, -0.07654, 0.2), (0.1663, -0.1111, -0.2), (0.1663, -0.1111, 0.2), (0.1414, -0.1414, -0.2), (0.1414, -0.1414, 0.2), (0.1111, -0.1663, -0.2), (0.1111, -0.1663, 0.2), (0.07654, -0.1848, -0.2), (0.07654, -0.1848, 0.2), (0.03902, -0.1962, -0.2), (0.03902, -0.1962, 0.2), (-1.748e-08, -0.2, -0.2), (-1.748e-08, -0.2, 0.2), (-0.03902, -0.1962, -0.2), (-0.03902, -0.1962, 0.2), (-0.07654, -0.1848, -0.2), (-0.07654, -0.1848, 0.2), (-0.1111, -0.1663, -0.2), (-0.1111, -0.1663, 0.2), (-0.1414, -0.1414, -0.2), (-0.1414, -0.1414, 0.2), (-0.1663, -0.1111, -0.2), (-0.1663, -0.1111, 0.2), (-0.1848, -0.07654, -0.2), (-0.1848, -0.07654, 0.2), (-0.1962, -0.03902, -0.2), (-0.1962, -0.03902, 0.2), (-0.2, 2.385e-09, -0.2), (-0.2, 2.385e-09, 0.2), (-0.1962, 0.03902, -0.2), (-0.1962, 0.03902, 0.2), (-0.1848, 0.07654, -0.2), (-0.1848, 0.07654, 0.2), (-0.1663, 0.1111, -0.2), (-0.1663, 0.1111, 0.2), (-0.1414, 0.1414, -0.2), (-0.1414, 0.1414, 0.2), (-0.1111, 0.1663, -0.2), (-0.1111, 0.1663, 0.2), (-0.07654, 0.1848, -0.2), (-0.07654, 0.1848, 0.2), (-0.03902, 0.1962, -0.2), (-0.03902, 0.1962, 0.2)], [], [(0, 1, 3, 2), (2, 3, 5, 4), (4, 5, 7, 6), (6, 7, 9, 8), (8, 9, 11, 10), (10, 11, 13, 12), (12, 13, 15, 14), (14, 15, 17, 16), (16, 17, 19, 18), (18, 19, 21, 20), (20, 21, 23, 22), (22, 23, 25, 24), (24, 25, 27, 26), (26, 27, 29, 28), (28, 29, 31, 30), (30, 31, 33, 32), (32, 33, 35, 34), (34, 35, 37, 36), (36, 37, 39, 38), (38, 39, 41, 40), (40, 41, 43, 42), (42, 43, 45, 44), (44, 45, 47, 46), (46, 47, 49, 48), (48, 49, 51, 50), (50, 51, 53, 52), (52, 53, 55, 54), (54, 55, 57, 56), (56, 57, 59, 58), (58, 59, 61, 60), (3, 1, 63, 61, 59, 57, 55, 53, 51, 49, 47, 45, 43, 41, 39, 37, 35, 33, 31, 29, 27, 25, 23, 21, 19, 17, 15, 13, 11, 9, 7, 5), (60, 61, 63, 62), (62, 63, 1, 0), (0, 2, 4, 6, 8, 10, 12, 14, 16, 18, 20, 22, 24, 26, 28, 30, 32, 34, 36, 38, 40, 42, 44, 46, 48, 50, 52, 54, 56, 58, 60, 62)])
_uv = me_cylinder_008.uv_layers.new(name='UVMap')
_uv.uv.foreach_set('vector', [1.0, 0.5, 1.0, 1.0, 0.9688, 1.0, 0.9688, 0.5, 0.9688, 0.5, 0.9688, 1.0, 0.9375, 1.0, 0.9375, 0.5, 0.9375, 0.5, 0.9375, 1.0, 0.9062, 1.0, 0.9062, 0.5, 0.9062, 0.5, 0.9062, 1.0, 0.875, 1.0, 0.875, 0.5, 0.875, 0.5, 0.875, 1.0, 0.8438, 1.0, 0.8438, 0.5, 0.8438, 0.5, 0.8438, 1.0, 0.8125, 1.0, 0.8125, 0.5, 0.8125, 0.5, 0.8125, 1.0, 0.7812, 1.0, 0.7812, 0.5, 0.7812, 0.5, 0.7812, 1.0, 0.75, 1.0, 0.75, 0.5, 0.75, 0.5, 0.75, 1.0, 0.7188, 1.0, 0.7188, 0.5, 0.7188, 0.5, 0.7188, 1.0, 0.6875, 1.0, 0.6875, 0.5, 0.6875, 0.5, 0.6875, 1.0, 0.6562, 1.0, 0.6562, 0.5, 0.6562, 0.5, 0.6562, 1.0, 0.625, 1.0, 0.625, 0.5, 0.625, 0.5, 0.625, 1.0, 0.5938, 1.0, 0.5938, 0.5, 0.5938, 0.5, 0.5938, 1.0, 0.5625, 1.0, 0.5625, 0.5, 0.5625, 0.5, 0.5625, 1.0, 0.5312, 1.0, 0.5312, 0.5, 0.5312, 0.5, 0.5312, 1.0, 0.5, 1.0, 0.5, 0.5, 0.5, 0.5, 0.5, 1.0, 0.4688, 1.0, 0.4688, 0.5, 0.4688, 0.5, 0.4688, 1.0, 0.4375, 1.0, 0.4375, 0.5, 0.4375, 0.5, 0.4375, 1.0, 0.4062, 1.0, 0.4062, 0.5, 0.4062, 0.5, 0.4062, 1.0, 0.375, 1.0, 0.375, 0.5, 0.375, 0.5, 0.375, 1.0, 0.3438, 1.0, 0.3438, 0.5, 0.3438, 0.5, 0.3438, 1.0, 0.3125, 1.0, 0.3125, 0.5, 0.3125, 0.5, 0.3125, 1.0, 0.2812, 1.0, 0.2812, 0.5, 0.2812, 0.5, 0.2812, 1.0, 0.25, 1.0, 0.25, 0.5, 0.25, 0.5, 0.25, 1.0, 0.2188, 1.0, 0.2188, 0.5, 0.2188, 0.5, 0.2188, 1.0, 0.1875, 1.0, 0.1875, 0.5, 0.1875, 0.5, 0.1875, 1.0, 0.1562, 1.0, 0.1562, 0.5, 0.1562, 0.5, 0.1562, 1.0, 0.125, 1.0, 0.125, 0.5, 0.125, 0.5, 0.125, 1.0, 0.09375, 1.0, 0.09375, 0.5, 0.09375, 0.5, 0.09375, 1.0, 0.0625, 1.0, 0.0625, 0.5, 0.2968, 0.4854, 0.25, 0.49, 0.2032, 0.4854, 0.1582, 0.4717, 0.1167, 0.4496, 0.08029, 0.4197, 0.05045, 0.3833, 0.02827, 0.3418, 0.01461, 0.2968, 0.01, 0.25, 0.01461, 0.2032, 0.02827, 0.1582, 0.05045, 0.1167, 0.08029, 0.08029, 0.1167, 0.05045, 0.1582, 0.02827, 0.2032, 0.01461, 0.25, 0.01, 0.2968, 0.01461, 0.3418, 0.02827, 0.3833, 0.05045, 0.4197, 0.08029, 0.4496, 0.1167, 0.4717, 0.1582, 0.4854, 0.2032, 0.49, 0.25, 0.4854, 0.2968, 0.4717, 0.3418, 0.4496, 0.3833, 0.4197, 0.4197, 0.3833, 0.4496, 0.3418, 0.4717, 0.0625, 0.5, 0.0625, 1.0, 0.03125, 1.0, 0.03125, 0.5, 0.03125, 0.5, 0.03125, 1.0, 0.0, 1.0, 0.0, 0.5, 0.75, 0.49, 0.7968, 0.4854, 0.8418, 0.4717, 0.8833, 0.4496, 0.9197, 0.4197, 0.9496, 0.3833, 0.9717, 0.3418, 0.9854, 0.2968, 0.99, 0.25, 0.9854, 0.2032, 0.9717, 0.1582, 0.9496, 0.1167, 0.9197, 0.08029, 0.8833, 0.05045, 0.8418, 0.02827, 0.7968, 0.01461, 0.75, 0.01, 0.7032, 0.01461, 0.6582, 0.02827, 0.6167, 0.05045, 0.5803, 0.08029, 0.5504, 0.1167, 0.5283, 0.1582, 0.5146, 0.2032, 0.51, 0.25, 0.5146, 0.2968, 0.5283, 0.3418, 0.5504, 0.3833, 0.5803, 0.4197, 0.6167, 0.4496, 0.6582, 0.4717, 0.7032, 0.4854])
me_cylinder_008.use_remesh_fix_poles = True
me_cylinder_008.use_remesh_preserve_attributes = False
me_cylinder_008.update()
me_plane_001 = bpy.data.meshes.new('Plane.001')
me_plane_001.from_pydata([(1.5, -0.2143, 0.28), (1.5, -0.2143, 0.3267), (1.5, -0.2143, 0.3733), (1.5, -0.07143, 0.28), (1.5, -0.07143, 0.3267), (1.5, -0.07143, 0.3733), (1.5, 0.07143, 0.28), (1.5, 0.07143, 0.3267), (1.5, 0.07143, 0.3733), (1.5, 0.2143, 0.28), (1.5, 0.2143, 0.3267), (1.5, 0.2143, 0.3733)], [], [(0, 3, 4, 1), (1, 4, 5, 2), (3, 6, 7, 4), (4, 7, 8, 5), (6, 9, 10, 7), (7, 10, 11, 8)])
_uv = me_plane_001.uv_layers.new(name='UVMap')
_uv.uv.foreach_set('vector', [1.0, 0.4286, 1.0, 0.4762, 1.0, 0.4762, 1.0, 0.4286, 1.0, 0.4286, 1.0, 0.4762, 1.0, 0.4762, 1.0, 0.4286, 1.0, 0.4762, 1.0, 0.5238, 1.0, 0.5238, 1.0, 0.4762, 1.0, 0.4762, 1.0, 0.5238, 1.0, 0.5238, 1.0, 0.4762, 1.0, 0.5238, 1.0, 0.5714, 1.0, 0.5714, 1.0, 0.5238, 1.0, 0.5238, 1.0, 0.5714, 1.0, 0.5714, 1.0, 0.5238])
me_plane_001.use_remesh_fix_poles = True
me_plane_001.use_remesh_preserve_attributes = False
me_plane_001.update()
me_plane_002 = bpy.data.meshes.new('Plane.002')
me_plane_002.from_pydata([(-1.5, 0.2143, 0.28), (-1.5, 0.2143, 0.3267), (-1.5, 0.2143, 0.3733), (-1.5, 0.07143, 0.28), (-1.5, 0.07143, 0.3267), (-1.5, 0.07143, 0.3733), (-1.5, -0.07143, 0.28), (-1.5, -0.07143, 0.3267), (-1.5, -0.07143, 0.3733), (-1.5, -0.2143, 0.28), (-1.5, -0.2143, 0.3267), (-1.5, -0.2143, 0.3733)], [], [(0, 3, 4, 1), (1, 4, 5, 2), (3, 6, 7, 4), (4, 7, 8, 5), (6, 9, 10, 7), (7, 10, 11, 8)])
_uv = me_plane_002.uv_layers.new(name='UVMap')
_uv.uv.foreach_set('vector', [0.0, 0.5714, 0.0, 0.5238, 0.0, 0.5238, 0.0, 0.5714, 0.0, 0.5714, 0.0, 0.5238, 0.0, 0.5238, 0.0, 0.5714, 0.0, 0.5238, 0.0, 0.4762, 0.0, 0.4762, 0.0, 0.5238, 0.0, 0.5238, 0.0, 0.4762, 0.0, 0.4762, 0.0, 0.5238, 0.0, 0.4762, 0.0, 0.4286, 0.0, 0.4286, 0.0, 0.4762, 0.0, 0.4762, 0.0, 0.4286, 0.0, 0.4286, 0.0, 0.4762])
me_plane_002.use_remesh_fix_poles = True
me_plane_002.use_remesh_preserve_attributes = False
me_plane_002.update()
me_plane_003 = bpy.data.meshes.new('Plane.003')
me_plane_003.from_pydata([(-3.0, -3.0, 0.0), (3.0, -3.0, 0.0), (-3.0, 3.0, 0.0), (3.0, 3.0, 0.0)], [], [(0, 1, 3, 2)])
_uv = me_plane_003.uv_layers.new(name='UVMap')
_uv.uv.foreach_set('vector', [0.0, 0.0, 1.0, 0.0, 1.0, 1.0, 0.0, 1.0])
me_plane_003.use_remesh_fix_poles = True
me_plane_003.use_remesh_preserve_attributes = False
me_plane_003.update()

# ---- objects
ob_fan1 = bpy.data.objects.new('fan1', me_cylinder)
ob_fan2 = bpy.data.objects.new('fan2', me_cylinder_001)
ob_fan3 = bpy.data.objects.new('fan3', me_cylinder_002)
ob_fan4 = bpy.data.objects.new('fan4', me_cylinder_003)
ob_ami3 = bpy.data.objects.new('AMI3', me_cylinder_005)
ob_ami1 = bpy.data.objects.new('AMI1', me_cylinder_006)
ob_ami2 = bpy.data.objects.new('AMI2', me_cylinder_007)
ob_ami4 = bpy.data.objects.new('AMI4', me_cylinder_008)
ob_inlet = bpy.data.objects.new('inlet', me_plane_001)
ob_outlet = bpy.data.objects.new('outlet', me_plane_002)
ob_plane = bpy.data.objects.new('Plane', me_plane_003)

# ---- transforms, parenting, visibility, modifiers, constraints
ob_fan1.location = (0.0, -2.0, 0.8)
ob_fan2.location = (0.0, 2.0, 0.8)
ob_fan3.location = (2.0, 0.0, 0.8)
ob_fan4.location = (-2.0, 0.0, 0.8)
ob_ami3.location = (0.9, 0.0, 0.8)
ob_ami1.location = (0.0, -0.9, 0.8)
ob_ami2.location = (0.0, 0.9, 0.8)
ob_ami4.location = (-0.9, 0.0, 0.8)
ob_inlet.location = (0.0, 0.0, 0.0)
ob_outlet.location = (0.0, 0.0, 0.0)
ob_plane.location = (0.0, 0.0, 0.0)

# ---- collection membership
col_fans.objects.link(ob_fan1)
col_fans.objects.link(ob_fan2)
col_fans.objects.link(ob_fan3)
col_fans.objects.link(ob_fan4)
col_ami.objects.link(ob_ami3)
col_ami.objects.link(ob_ami1)
col_ami.objects.link(ob_ami2)
col_ami.objects.link(ob_ami4)
col_ami.objects.link(ob_inlet)
col_ami.objects.link(ob_outlet)
col_ami.objects.link(ob_plane)

# ---- scene / render settings (as saved in the file)
scene.frame_start = 1; scene.frame_end = 250; scene.frame_set(1)
scene.render.engine = 'BLENDER_EEVEE_NEXT'
scene.cycles.use_denoising = False
scene.cycles.samples = 128
scene.cycles.sampling_pattern = 'TABULATED_SOBOL'
scene.cycles.use_adaptive_sampling = False
scene.cycles.use_light_tree = False
scene.view_settings.view_transform = 'Filmic'
bpy.context.view_layer.update()

# ---- added for rendering (the .blend has no active camera and no usable light): camera, sun
cam_auto = bpy.data.cameras.new('AutoCamera')
cam_auto.lens = 50.0
cam_auto.sensor_width = 36.0
cam_auto.clip_end = 1000.0
ob_auto_camera = bpy.data.objects.new('AutoCamera', cam_auto)
scene.collection.objects.link(ob_auto_camera)
ob_auto_camera.location = (7.90512, -9.48615, 6.8241)
ob_auto_camera.rotation_euler = (1.09748, -7.21219e-08, 0.694738)
scene.camera = ob_auto_camera
light_auto_sun = bpy.data.lights.new('AutoSun', 'SUN')
light_auto_sun.energy = 3.0
light_auto_sun.angle = 0.0523599
ob_auto_sun = bpy.data.objects.new('AutoSun', light_auto_sun)
scene.collection.objects.link(ob_auto_sun)
ob_auto_sun.rotation_euler = (0.872665, 0.174533, 0.523599)
bpy.context.view_layer.update()
